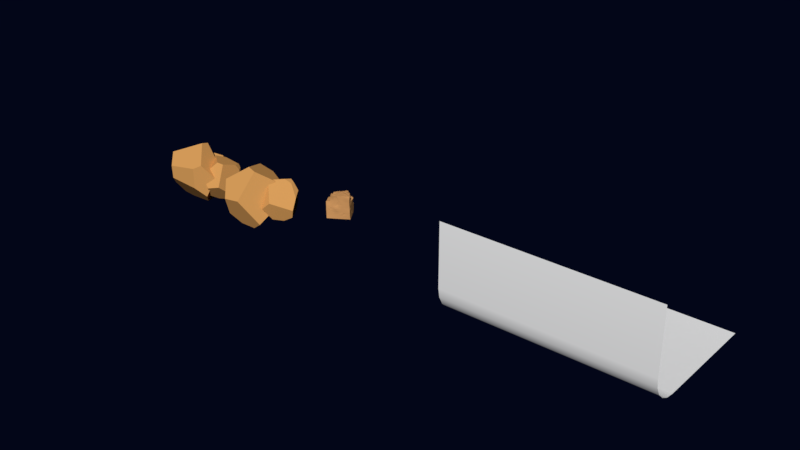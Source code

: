 # Source: Rochas.blend  (saved by Blender 2.78.0; exported with 4.5.12 LTS)
import bpy
from mathutils import Matrix  # noqa: F401  (used for matrix-valued properties, if any)

bpy.ops.wm.read_factory_settings(use_empty=True)
scene = bpy.context.scene
scene.name = 'Scene'

# ---- collections
col_collection_1 = bpy.data.collections.new('Collection 1'); scene.collection.children.link(col_collection_1)

# ---- materials (node trees are filled in below, after node groups)
mat_material_003 = bpy.data.materials.new('Material.003')
mat_material_003.alpha_threshold = 0.0
mat_material_003.diffuse_color = (0.6867, 0.3419, 0.1248, 1.0)
mat_material_003.roughness = 0.5
mat_material_004 = bpy.data.materials.new('Material.004')
mat_material_004.alpha_threshold = 0.0
mat_material_004.diffuse_color = (0.7379, 0.3613, 0.1095, 1.0)
mat_material_004.roughness = 0.5
mat_material_001 = bpy.data.materials.new('Material.001')
mat_material_001.alpha_threshold = 0.0
mat_material_001.roughness = 0.5

# ---- material node trees
mat_material_003.use_nodes = True; mat_material_003.node_tree.nodes.clear()
_N = mat_material_003.node_tree.nodes; _L = mat_material_003.node_tree.links
n0 = _N.new('ShaderNodeOutputMaterial'); n0.name = 'Material Output'; n0.location = (300, 300)
n1 = _N.new('ShaderNodeBsdfDiffuse'); n1.name = 'Diffuse BSDF'; n1.location = (10, 300)
n1.inputs[0].default_value = (0.686, 0.3404, 0.1261, 1.0)
_L.new(n1.outputs[0], n0.inputs[0])
n0.is_active_output = True
mat_material_004.use_nodes = True; mat_material_004.node_tree.nodes.clear()
_N = mat_material_004.node_tree.nodes; _L = mat_material_004.node_tree.links
n0 = _N.new('ShaderNodeOutputMaterial'); n0.name = 'Material Output'; n0.location = (300, 300)
n1 = _N.new('ShaderNodeBsdfDiffuse'); n1.name = 'Diffuse BSDF'; n1.location = (10, 300)
n1.inputs[0].default_value = (0.7357, 0.3635, 0.1106, 1.0)
_L.new(n1.outputs[0], n0.inputs[0])
n0.is_active_output = True
mat_material_001.use_nodes = True; mat_material_001.node_tree.nodes.clear()
_N = mat_material_001.node_tree.nodes; _L = mat_material_001.node_tree.links
n0 = _N.new('ShaderNodeOutputMaterial'); n0.name = 'Material Output'; n0.location = (300, 300)
n1 = _N.new('ShaderNodeBsdfDiffuse'); n1.name = 'Diffuse BSDF'; n1.location = (10, 300)
n1.inputs[0].default_value = (1.0, 1.0, 1.0, 1.0)
_L.new(n1.outputs[0], n0.inputs[0])
n0.is_active_output = True

# ---- world
world_world = bpy.data.worlds.new('World'); scene.world = world_world
world_world.use_nodes = True; world_world.node_tree.nodes.clear()
_N = world_world.node_tree.nodes; _L = world_world.node_tree.links
n0 = _N.new('ShaderNodeOutputWorld'); n0.name = 'World Output'; n0.location = (300, 300)
n1 = _N.new('ShaderNodeBackground'); n1.name = 'Background'; n1.location = (10, 300)
n1.inputs[0].default_value = (0.01752, 0.03478, 0.1845, 1.0)
n1.inputs[1].default_value = 0.05
_L.new(n1.outputs[0], n0.inputs[0])
n0.is_active_output = True
world_world.color = (0.05088, 0.05088, 0.05088)
world_world.use_sun_shadow = False
world_world.sun_shadow_jitter_overblur = 0.0
world_world.cycles.sampling_method = 'MANUAL'

# ---- meshes
me_plane_003 = bpy.data.meshes.new('Plane.003')
me_plane_003.from_pydata([(-1.008, -0.9909, 2.384e-07), (-0.1654, -0.5767, 1.277), (-0.9922, 1.009, 2.384e-07), (-1.0, 0.009104, 2.384e-07), (-0.008087, -1.002, 5.641e-05), (0.007763, 0.9909, 2.384e-07), (-1.004, -0.4909, 2.384e-07), (-0.5537, -0.7617, 1.268), (-0.5755, -0.8839, 1.26), (-0.4922, 0.9987, -0.0006647), (-0.9961, 0.5091, 2.384e-07), (-0.5109, -0.9965, 2.384e-07), (0.4952, -0.5079, -0.0006541), (-1.006, -0.7409, 2.384e-07), (-0.235, -0.05874, 1.273), (-0.123, -0.07595, 1.27), (-0.7422, 1.006, 2.384e-07), (-0.9981, 0.2591, 2.384e-07), (-0.2623, -0.9987, 0.001147), (-0.07175, -0.8421, 1.307), (-0.07179, -0.9532, 1.28), (-1.002, -0.2409, 2.384e-07), (0.2418, -1.005, 2.384e-07), (0.02819, 0.1716, 1.284), (-0.2422, 0.9937, 2.384e-07), (-0.9942, 0.7591, 2.384e-07), (-0.758, -0.9937, -0.0001885), (0.01179, 0.03642, 1.255), (-0.8244, -0.956, 1.273), (0.4917, -0.258, -0.0101), (-0.886, 0.8113, 1.273), (-0.8906, 0.9289, 1.262), (0.4996, 0.742, 2.384e-07), (-1.003, -0.1743, 1.273), (0.7504, 0.2392, -8.352e-05), (0.2558, 0.7448, 2.384e-07), (-0.9835, -0.05074, 1.273), (0.2485, -0.7551, 2.384e-07), (-1.007, -0.8659, 2.384e-07), (-0.0182, -0.3486, 1.266), (-0.02632, -0.4715, 1.273), (-0.8672, 1.008, 2.384e-07), (-0.9991, 0.1341, 2.384e-07), (-0.1392, -0.9968, 0.007149), (0.04294, 0.7153, 1.207), (0.1328, 0.9951, 2.384e-07), (-1.003, -0.3659, 2.384e-07), (0.0412, 0.5739, 1.205), (-0.3409, -1.065, 1.226), (-0.3672, 0.9935, -0.0004237), (-0.9952, 0.6341, 2.384e-07), (-0.6361, -0.9951, 2.384e-07), (-0.477, -1.037, 1.257), (-0.9411, 0.3199, 1.273), (0.6204, -0.009388, -0.002003), (0.4872, -0.133, -0.0182), (-0.9249, 0.4434, 1.273), (-0.6554, 1.011, 1.237), (-0.5389, 1.002, 1.284), (0.6187, 0.4906, 2.384e-07), (-1.005, -0.6159, 2.384e-07), (-1.037, -0.6686, 1.273), (-1.029, -0.545, 1.273), (-0.6172, 1.005, 2.384e-07), (-0.9971, 0.3841, 2.384e-07), (-0.3886, -0.998, 2.384e-07), (-0.3049, 0.4585, 1.264), (-1.001, -0.1159, 2.384e-07), (0.1169, -1.004, 2.384e-07), (-0.4285, 0.4753, 1.287), (-0.1172, 0.9973, 2.384e-07), (-0.9932, 0.8841, 2.384e-07), (-0.883, -0.9923, -0.0001181), (-0.4426, 0.351, 1.273), (-0.4167, 0.8622, 1.275), (0.4899, -0.3829, -0.0102), (0.378, -0.5065, -1.263e-05), (-0.07351, 0.8477, 1.256), (-0.1324, -0.2001, 1.267), (-0.178, -0.7012, 1.284), (0.5083, 0.617, 2.384e-07), (-0.528, 0.8746, 1.272), (0.7481, 0.3642, 2.384e-07), (0.7487, 0.1142, -0.004696), (-0.07331, 0.2957, 1.282), (0.1518, 0.3179, 1.282), (0.1314, 0.04269, 1.248), (-0.3165, 0.3323, 1.271), (-0.3434, 0.08467, 1.273), (0.09326, -0.6065, 1.262), (-0.09984, 0.048, 1.271), (0.1308, 0.7463, 2.384e-07), (0.3758, 0.7434, 2.384e-07), (-0.7678, 0.9081, 1.271), (-0.7716, 0.666, 1.269), (-0.5389, 0.6202, 1.28), (-0.4613, -0.9102, 1.254), (-0.2086, -0.9516, 1.27), (-0.6968, -0.8565, 1.27), (0.08965, -0.7383, 1.26), (0.05518, -0.9555, 1.279), (0.1285, -0.2306, 1.261), (0.1033, -0.4735, 1.271), (-0.1517, -0.4529, 1.277), (-0.299, 0.8507, 1.26), (-0.2948, 0.5861, 1.263), (-0.04145, -0.6003, 1.302), (-0.05784, -0.7273, 1.334), (-0.06427, 0.5603, 1.234), (0.2445, -0.8801, 2.384e-07), (-0.05334, 0.7089, 1.217), (0.3657, -0.7565, 2.384e-07), (-0.2918, 0.7168, 1.263), (-0.1725, 0.7116, 1.238), (-0.1774, 0.5691, 1.264), (-0.2002, 0.9816, 1.258), (0.04305, 0.4341, 1.276), (0.04751, 0.2995, 1.303), (-0.5954, -1.005, 1.263), (-0.7217, -0.9695, 1.27), (-0.1874, 0.8462, 1.273), (-0.1463, -0.3257, 1.272), (-0.2623, -0.3067, 1.273), (-0.2711, -0.4305, 1.274), (-0.2478, -0.1827, 1.273), (0.1154, -0.3581, 1.277), (0.2401, -0.3376, 1.26), (-0.9095, 0.5669, 1.273), (-0.8937, 0.6905, 1.273), (-0.4316, 0.9938, 1.278), (-0.3127, 0.9852, 1.274), (-1.023, -0.4214, 1.273), (0.6183, 0.6156, 2.384e-07), (-1.014, -0.2978, 1.273), (0.2296, -0.4592, 1.253), (0.06702, -0.8513, 1.279), (0.2187, -0.5856, 1.257), (0.2126, -0.7141, 1.242), (0.1174, -0.09112, 1.226), (0.6217, -0.1344, -0.005332), (-0.01416, -0.09146, 1.259), (-0.01524, -0.2184, 1.277), (-0.07625, -1.065, 1.28), (-0.2143, -1.07, 1.251), (-0.8002, -0.8382, 1.273), (-0.1983, -0.8232, 1.273), (-0.4448, -0.7831, 1.259), (-0.3134, -0.8064, 1.268), (-0.3368, -0.9402, 1.268), (-0.2862, -0.6795, 1.27), (-0.5294, 0.7471, 1.268), (-0.7644, 0.7881, 1.267), (-0.6445, 0.7656, 1.267), (-0.6488, 0.6409, 1.266), (-0.6432, 0.8896, 1.267), (-0.0897, 0.173, 1.275), (-0.3297, 0.2084, 1.274), (0.1318, 0.8713, 2.384e-07), (-0.208, 0.1904, 1.274), (-0.2196, 0.06417, 1.274), (-0.1931, 0.3099, 1.281), (-0.9723, 0.07281, 1.273), (0.6252, 0.1156, -0.008884), (0.6356, 0.3656, 2.384e-07), (-0.9577, 0.1963, 1.273), (0.1445, 0.1826, 1.275), (-0.9057, 1.045, 1.262), (-0.183, 0.4314, 1.266), (-0.0653, 0.4174, 1.275), (-0.6536, 0.5171, 1.273), (-0.5453, 0.4944, 1.274), (-0.7805, 1.027, 1.253), (0.3811, -0.6315, 2.384e-07), (-0.411, 0.7307, 1.274), (-0.4158, 0.6014, 1.316), (-1.046, -0.7921, 1.273), (-1.035, -0.8296, 0.7569), (-1.041, -0.9546, 0.7569), (-0.8204, 1.024, 0.749), (-0.9441, 1.04, 0.7553), (-1.03, 0.1687, 0.7569), (-1.027, 0.04395, 0.7569), (-0.1831, -1.013, 0.766), (-0.05916, -1.027, 0.7514), (0.1611, 0.9729, 0.7311), (0.04352, 0.9745, 0.748), (0.04052, 0.8472, 0.7548), (0.1227, -0.0339, 0.7569), (-1.016, -0.3304, 0.7569), (-1.022, -0.4552, 0.7569), (-0.3225, 0.9968, 0.7511), (-0.4483, 0.9964, 0.7381), (-0.947, 0.6677, 0.7569), (-0.9671, 0.543, 0.7569), (-0.6734, -0.9712, 0.7566), (-0.5488, -0.9905, 0.7525), (0.002667, 0.3482, 0.7666), (0.01345, 0.4724, 0.7633), (0.625, -0.02315, 0.7352), (0.5001, -0.03329, 0.737), (0.4957, -0.1667, 0.7406), (0.5006, 0.3495, 0.7433), (0.4978, 0.4763, 0.7557), (0.1325, 0.4666, 0.7544), (0.6243, 0.4862, 0.7527), (-1.027, -0.58, 0.7569), (-1.031, -0.7048, 0.7569), (-0.5731, 0.9828, 0.7225), (-0.6979, 1.004, 0.7484), (-0.9905, 0.4182, 0.7569), (-1.016, 0.2935, 0.7569), (-0.4293, -0.9953, 0.7595), (-0.3174, -0.994, 0.7797), (0.02616, 0.5963, 0.7583), (0.03644, 0.7205, 0.7569), (0.3751, -0.03724, 0.7329), (0.2501, -0.03866, 0.7456), (-1.019, -0.08082, 0.7569), (-1.013, -0.2056, 0.7569), (0.06805, -1.034, 0.7322), (0.2058, -1.038, 0.7162), (-0.07688, 0.9803, 0.7569), (-0.192, 0.9878, 0.7559), (-0.949, 0.9158, 0.7564), (-0.9545, 0.7924, 0.7569), (-0.918, -0.9531, 0.7569), (-0.7961, -0.9388, 0.7555), (-0.04912, -0.9017, 0.7471), (0.486, -0.4193, 0.7358), (0.491, -0.2944, 0.7295), (0.3608, -0.55, 0.7533), (0.2163, -0.5442, 0.7581), (0.5029, 0.6048, 0.7401), (0.5079, 0.7362, 0.7094), (0.5027, 0.09962, 0.7711), (0.504, 0.2253, 0.743), (0.3826, 0.4664, 0.7487), (0.2645, 0.4631, 0.7544), (0.7508, 0.1141, 0.7516), (0.7518, 0.2392, 0.7482), (0.6269, 0.2366, 0.7423), (0.2528, 0.337, 0.7538), (0.2502, 0.08691, 0.7588), (0.2514, 0.2123, 0.7405), (0.1221, 0.2158, 0.7589), (0.3789, 0.2163, 0.7223), (0.2591, 0.593, 0.7516), (0.2681, 0.7174, 0.7468), (0.1537, 0.7147, 0.7553), (0.3745, 0.7266, 0.7443), (0.2125, -0.6701, 0.724), (0.2088, -0.9161, 0.7134), (0.2038, -0.7924, 0.6933), (0.09231, -0.7851, 0.7285), (0.3352, -0.7965, 0.7317), (0.241, -0.1648, 0.7406), (0.2267, -0.4193, 0.7526), (0.2315, -0.2932, 0.739), (0.1017, -0.2838, 0.7658), (0.3635, -0.2987, 0.7239), (-0.1907, 0.863, 0.7568), (-0.08918, 0.7299, 0.7569), (0.4835, -0.5442, 0.7423), (0.7518, 0.3642, 0.7233), (0.6291, 0.6135, 0.7459), (0.6224, -0.1539, 0.7501), (0.3636, -0.4248, 0.7401), (0.1107, -0.1587, 0.7547), (0.08056, -0.9107, 0.727), (0.09382, -0.6601, 0.7457), (0.3651, 0.5968, 0.7536), (0.1504, 0.5908, 0.7514), (0.1578, 0.8418, 0.7462), (0.376, 0.09041, 0.7377), (0.1196, 0.09093, 0.7537), (0.1295, 0.3405, 0.7603), (0.6264, 0.109, 0.741), (0.6256, 0.3602, 0.755), (0.3769, 0.3409, 0.7202), (0.3474, -0.6747, 0.7538), (0.37, -0.1709, 0.7268), (-0.07746, 0.8543, 0.7569), (-0.2917, -0.8045, 1.727), (-0.2825, -0.68, 1.749), (-0.7053, 0.4929, 1.764), (-0.6956, 0.6175, 1.781), (-0.4677, 0.2191, 1.79), (-0.5971, 0.2316, 1.778), (-0.7273, 0.2418, 1.767), (-0.8485, 0.2551, 1.779), (-0.7456, -0.008385, 1.804), (-0.7389, 0.1164, 1.791), (-0.7169, 0.3679, 1.755), (-0.2386, -0.05734, 1.756), (-0.2275, 0.06719, 1.779), (-0.4434, 0.4668, 1.79), (-0.5744, 0.4799, 1.787), (-0.4992, -0.02878, 1.806), (-0.4794, 0.09477, 1.79), (-0.5205, -0.5266, 1.766), (-0.6443, -0.5164, 1.79), (-0.5205, -0.4005, 1.797), (-1.057, -0.975, 1.753), (-0.9286, -0.9881, 1.765), (-0.9888, 0.02089, 1.786), (-1.005, -0.1036, 1.784), (-0.628, -0.01711, 1.811), (-0.9718, 0.519, 1.763), (-0.9747, 0.3945, 1.74), (-1.029, -0.4772, 1.787), (-1.043, -0.6017, 1.773), (-0.8457, 0.5046, 1.772), (-0.4442, 0.3423, 1.784), (-0.2633, -0.5534, 1.787), (-0.3942, -0.5389, 1.787), (-0.7654, -0.5076, 1.816), (-0.8998, -0.4927, 1.791), (-0.5408, -0.7784, 1.785), (-0.5299, -0.6533, 1.784), (-0.5212, -0.2757, 1.815), (-0.5229, -0.1509, 1.804), (-0.3563, -0.04224, 1.784), (-1.012, -0.2282, 1.776), (-1.013, -0.3527, 1.785), (-0.8705, 0.005855, 1.786), (-0.975, 0.2699, 1.75), (-0.9944, 0.1454, 1.78), (-1.052, -0.7263, 1.757), (-1.055, -0.8508, 1.757), (-0.3881, -0.291, 1.793), (-0.6296, -0.1417, 1.791), (-0.7606, -0.1332, 1.785), (-0.6381, -0.2664, 1.788), (-0.6521, -0.641, 1.771), (-0.7771, -0.6308, 1.786), (-0.6638, -0.7655, 1.776), (-0.1583, -0.693, 1.772), (-0.1487, -0.5685, 1.792), (-0.5828, 0.3558, 1.788), (-0.2509, -0.4309, 1.799), (-0.2513, -0.3064, 1.799), (-0.2511, -0.1819, 1.781), (-0.7538, -0.258, 1.792), (-0.8864, -0.2434, 1.783), (-0.7605, -0.3828, 1.805), (-0.3294, 0.3293, 1.768), (-0.339, 0.2048, 1.784), (-0.3432, 0.08023, 1.792), (-0.7807, -0.7531, 1.77), (-0.9165, -0.7419, 1.783), (-0.781, -0.8769, 1.748), (-0.4164, -0.7915, 1.75), (-0.8483, 0.3797, 1.768), (-0.8627, 0.1305, 1.779), (-0.6187, 0.1075, 1.799), (-0.8294, 0.6305, 1.774), (-0.9585, 0.6435, 1.783), (-0.4051, -0.6656, 1.765), (-0.9116, -0.6173, 1.768), (-0.5497, -0.9029, 1.776), (-0.7997, -1.001, 1.754), (-0.9161, -0.8653, 1.766), (-0.6722, -0.8899, 1.76), (-0.8818, -0.1188, 1.784), (-0.8869, -0.368, 1.787), (-0.641, -0.3914, 1.794), (-0.3823, -0.1663, 1.802), (-0.3919, -0.4156, 1.801), (-0.1369, -0.444, 1.792), (-0.9425, -0.9541, 1.276), (-1.061, -0.9313, 1.276), (-0.3032, -0.9992, 0.6386), (-0.2975, -0.9985, 0.5046), (-0.3047, -0.986, 0.3784), (-0.2922, -0.9964, 0.2523), (-0.2826, -0.9943, 0.1328), (-1.007, 0.2961, 0.6307), (-0.9949, 0.2986, 0.5046), (-0.9892, 0.2974, 0.3784), (-0.9912, 0.2898, 0.2523), (-0.9947, 0.2748, 0.1261), (0.248, -0.7638, 0.1261), (0.2094, -0.7719, 0.2477), (0.2257, -0.7761, 0.3775), (0.2243, -0.7809, 0.4897), (0.2181, -0.7866, 0.598), (-0.701, 1.02, 0.6139), (-0.7039, 1.009, 0.5044), (-0.7082, 0.9852, 0.3736), (-0.7153, 1.003, 0.2502), (-0.7285, 1.01, 0.1261), (-1.032, -0.7023, 0.6307), (-1.03, -0.6999, 0.5028), (-1.024, -0.7013, 0.3737), (-1.021, -0.7093, 0.2517), (-1.015, -0.7248, 0.1259), (0.4963, -0.2926, 0.6099), (0.4942, -0.2913, 0.4923), (0.4858, -0.2906, 0.3641), (0.4939, -0.2848, 0.242), (0.4785, -0.2717, 0.1108), (0.7514, 0.3453, 0.625), (0.7535, 0.3271, 0.4964), (0.7404, 0.319, 0.3781), (0.7473, 0.3271, 0.2523), (0.7583, 0.3453, 0.1261), (0.02121, 0.9688, 0.1261), (0.03407, 0.9821, 0.2523), (0.04015, 0.9869, 0.3784), (0.0421, 0.9837, 0.5046), (0.04287, 0.9792, 0.6299), (0.1579, 0.8466, 0.6282), (0.1584, 0.8512, 0.5046), (0.1743, 0.8546, 0.3784), (0.1616, 0.858, 0.2523), (0.1468, 0.8631, 0.1261), (0.1461, 0.9824, 0.1261), (0.1586, 0.9828, 0.2523), (0.1644, 0.9798, 0.3784), (0.164, 0.9785, 0.5046), (0.1625, 0.9759, 0.6235), (-0.5472, -0.9864, 0.6304), (-0.5484, -0.981, 0.498), (-0.5422, -0.9687, 0.3708), (-0.5445, -0.9833, 0.2445), (-0.5345, -0.9903, 0.1251), (-0.4121, -0.9942, 0.1261), (-0.4365, -0.9807, 0.2523), (-0.4281, -0.9549, 0.3773), (-0.426, -0.9814, 0.5046), (-0.4238, -0.9946, 0.6314), (-0.1733, -1.012, 0.6313), (-0.1781, -1.003, 0.5109), (-0.1698, -1.003, 0.3792), (-0.1688, -0.9988, 0.2594), (-0.1666, -0.9874, 0.1521), (-0.02716, -1.002, 0.1334), (-0.03746, -1.008, 0.253), (-0.04827, -1.007, 0.3844), (-0.06446, -1.001, 0.5265), (-0.05514, -1.017, 0.6329), (0.623, 0.5991, 0.1261), (0.6267, 0.5832, 0.2523), (0.6398, 0.576, 0.3774), (0.6397, 0.5832, 0.4919), (0.6386, 0.5991, 0.6064), (-0.9212, -0.9603, 0.6229), (-0.9198, -0.9579, 0.4959), (-0.9165, -0.9586, 0.3613), (-0.9098, -0.9653, 0.2391), (-0.8968, -0.9786, 0.1172), (-0.9746, 0.5457, 0.6307), (-0.9743, 0.5482, 0.5046), (-0.9786, 0.5471, 0.3784), (-0.9825, 0.5396, 0.2523), (-0.9893, 0.5248, 0.1261), (-0.992, 0.3998, 0.1261), (-0.9868, 0.4147, 0.2523), (-0.984, 0.4223, 0.3784), (-0.9811, 0.4234, 0.5046), (-0.9894, 0.4209, 0.6307), (0.6325, 0.3483, 0.6262), (0.6312, 0.3334, 0.503), (0.6313, 0.3263, 0.3784), (0.6178, 0.3334, 0.2523), (0.6439, 0.3492, 0.1261), (0.6402, 0.4741, 0.1261), (0.6234, 0.4583, 0.2523), (0.6342, 0.4512, 0.378), (0.6422, 0.4583, 0.496), (0.6335, 0.4736, 0.6273), (-1.021, 0.1714, 0.6307), (-1.003, 0.1738, 0.5046), (-0.9944, 0.1726, 0.3784), (-0.9955, 0.165, 0.2523), (-0.9974, 0.1499, 0.1261), (-1.0, 0.02493, 0.1261), (-0.9999, 0.04006, 0.2523), (-0.9997, 0.04773, 0.3784), (-1.007, 0.04899, 0.5046), (-1.022, 0.04657, 0.6307), (-0.7968, -0.9612, 0.6227), (-0.7952, -0.966, 0.497), (-0.7919, -0.966, 0.344), (-0.7853, -0.9716, 0.2403), (-0.7719, -0.9825, 0.1174), (-0.6509, -0.9864, 0.1176), (-0.6612, -0.9778, 0.2451), (-0.6742, -0.9736, 0.3629), (-0.672, -0.9742, 0.4939), (-0.672, -0.9773, 0.623), (-0.9532, 0.9155, 0.6307), (-0.9567, 0.9088, 0.5046), (-0.9631, 0.9036, 0.3784), (-0.9695, 0.9016, 0.2523), (-0.9812, 0.8965, 0.1261), (-0.4514, 1.008, 0.6248), (-0.4543, 1.007, 0.4841), (-0.4585, 0.9971, 0.344), (-0.4655, 0.9926, 0.2297), (-0.4786, 0.9939, 0.122), (-0.6036, 1.008, 0.121), (-0.5904, 1.011, 0.2475), (-0.5834, 1.008, 0.3635), (-0.5791, 1.017, 0.4965), (-0.5762, 1.009, 0.6077), (-0.8247, 1.027, 0.622), (-0.8287, 1.017, 0.5032), (-0.8331, 1.003, 0.3779), (-0.8402, 1.011, 0.2523), (-0.8535, 1.012, 0.1261), (-0.9784, 1.02, 0.1261), (-0.9651, 1.023, 0.2523), (-0.9579, 1.025, 0.3784), (-0.9536, 1.031, 0.5046), (-0.9494, 1.039, 0.6307), (0.2447, -0.8887, 0.1252), (0.2149, -0.8968, 0.2414), (0.2168, -0.9009, 0.3667), (0.2173, -0.9052, 0.4653), (0.2109, -0.9105, 0.61), (-0.9534, 0.794, 0.6307), (-0.9639, 0.7911, 0.5046), (-0.9683, 0.7873, 0.3784), (-0.9738, 0.7836, 0.2523), (-0.9839, 0.7742, 0.1261), (-0.9866, 0.6497, 0.1261), (-0.9782, 0.6641, 0.2523), (-0.9732, 0.6702, 0.3784), (-0.967, 0.6722, 0.5046), (-0.9629, 0.6705, 0.6307), (-0.07913, 0.9855, 0.6307), (-0.08109, 0.99, 0.5046), (-0.08435, 0.9887, 0.3781), (-0.09088, 0.9855, 0.2519), (-0.1037, 0.9832, 0.1261), (0.748, 0.09536, 0.628), (0.7516, 0.07734, 0.5033), (0.7449, 0.0693, 0.3758), (0.7517, 0.07734, 0.2516), (0.7448, 0.09536, 0.1152), (0.7514, 0.2203, 0.1227), (0.7428, 0.2022, 0.2496), (0.7556, 0.1942, 0.3784), (0.7448, 0.2022, 0.4954), (0.7465, 0.2203, 0.6293), (-0.2018, 0.9931, 0.6306), (-0.2047, 0.9926, 0.4998), (-0.2088, 0.9851, 0.3732), (-0.2158, 0.9799, 0.2487), (-0.2287, 0.9842, 0.1215), (-0.3537, 0.9843, 0.1181), (-0.3407, 0.9795, 0.2518), (-0.3337, 0.9868, 0.3727), (-0.3295, 0.9963, 0.4886), (-0.3266, 1.001, 0.6212), (0.628, -0.03088, 0.6251), (0.6229, -0.04136, 0.5081), (0.6196, -0.04824, 0.3757), (0.6239, -0.04129, 0.2321), (0.6187, -0.0257, 0.1204), (0.6294, 0.09925, 0.1192), (0.6331, 0.0836, 0.2392), (0.6268, 0.07661, 0.3716), (0.632, 0.0836, 0.5041), (0.6308, 0.09789, 0.6277), (-1.02, -0.4526, 0.6307), (-1.02, -0.4503, 0.5046), (-1.001, -0.4516, 0.3784), (-1.013, -0.4595, 0.2523), (-1.008, -0.4749, 0.1261), (-1.011, -0.5999, 0.1261), (-1.02, -0.5844, 0.2523), (-1.018, -0.5765, 0.3784), (-1.025, -0.5751, 0.5046), (-1.028, -0.5775, 0.6307), (0.07223, -1.027, 0.6056), (0.07474, -1.018, 0.5032), (0.08242, -1.018, 0.3674), (0.08935, -1.015, 0.2465), (0.1029, -1.01, 0.1261), (0.2277, -1.014, 0.1258), (0.2142, -1.022, 0.2437), (0.2076, -1.025, 0.3721), (0.2062, -1.029, 0.4968), (0.2058, -1.034, 0.6039), (-1.04, -0.8271, 0.6301), (-1.039, -0.8247, 0.5035), (-1.032, -0.8262, 0.3779), (-1.028, -0.8342, 0.2482), (-1.019, -0.8498, 0.1232), (-1.022, -0.9747, 0.1224), (-1.035, -0.9591, 0.2493), (-1.041, -0.9511, 0.3663), (-1.045, -0.9497, 0.5008), (-1.045, -0.9521, 0.6289), (-1.016, -0.07822, 0.6307), (-1.007, -0.07583, 0.5046), (-1.004, -0.07711, 0.3784), (-1.001, -0.08483, 0.2523), (-1.003, -0.1, 0.1261), (0.3881, 0.7318, 0.1261), (0.3939, 0.7206, 0.2523), (0.403, 0.7155, 0.3719), (0.4037, 0.7196, 0.4876), (0.3941, 0.7239, 0.6248), (-1.009, -0.203, 0.6307), (-1.004, -0.2006, 0.5046), (-1.009, -0.202, 0.3784), (-1.003, -0.2097, 0.2523), (-1.004, -0.225, 0.1261), (-1.004, -0.3499, 0.1261), (-1.002, -0.3346, 0.2523), (-1.012, -0.3268, 0.3784), (-1.011, -0.3255, 0.5046), (-1.014, -0.3278, 0.6307), (0.4892, -0.5423, 0.6194), (0.4765, -0.541, 0.4952), (0.485, -0.5403, 0.344), (0.4695, -0.5346, 0.2457), (0.4807, -0.5216, 0.1158), (0.4817, -0.3967, 0.1259), (0.481, -0.4097, 0.2325), (0.4813, -0.4155, 0.3753), (0.4808, -0.4162, 0.4979), (0.4871, -0.4174, 0.6136), (0.2666, 0.7199, 0.6306), (0.2756, 0.7218, 0.495), (0.2887, 0.7228, 0.3773), (0.2778, 0.7268, 0.2523), (0.2658, 0.7357, 0.1261), (0.147, 0.7396, 0.1261), (0.1591, 0.7331, 0.2523), (0.179, 0.7296, 0.3784), (0.1469, 0.7254, 0.5046), (0.1536, 0.7202, 0.6299), (0.5144, 0.5984, 0.6181), (0.524, 0.5894, 0.4994), (0.524, 0.5833, 0.3719), (0.4997, 0.5894, 0.2523), (0.534, 0.603, 0.1261), (0.5285, 0.7279, 0.1261), (0.5191, 0.7143, 0.2516), (0.5278, 0.7082, 0.3729), (0.527, 0.7143, 0.5043), (0.5183, 0.7267, 0.5913), (0.3403, -0.7917, 0.6252), (0.3443, -0.7871, 0.4954), (0.3417, -0.7832, 0.3666), (0.3377, -0.7781, 0.251), (0.3597, -0.7677, 0.1225), (0.3594, -0.669, 0.6321), (0.3428, -0.6635, 0.4934), (0.3603, -0.6586, 0.3602), (0.3441, -0.6532, 0.2497), (0.3495, -0.6427, 0.1196), (0.3287, -0.5177, 0.1218), (0.3558, -0.5283, 0.2338), (0.3744, -0.5337, 0.3693), (0.3424, -0.5386, 0.4922), (0.376, -0.5442, 0.6226), (0.5029, -0.1657, 0.6207), (0.5001, -0.1654, 0.5064), (0.4971, -0.1658, 0.3735), (0.5005, -0.1599, 0.2357), (0.4781, -0.1468, 0.1052), (0.6023, -0.1507, 0.09174), (0.6021, -0.1662, 0.2449), (0.6058, -0.1731, 0.3757), (0.6138, -0.167, 0.5025), (0.6198, -0.1594, 0.6318), (-1.039, -0.9547, 0.8608), (-1.045, -0.9453, 0.9646), (-1.051, -0.9371, 1.069), (-1.057, -0.9322, 1.172), (-0.94, -0.9527, 1.172), (-0.9312, -0.9545, 1.069), (-0.9237, -0.9591, 0.9646), (-0.9174, -0.9624, 0.8608), (0.1119, -0.6671, 0.8659), (0.07741, -0.6835, 0.9743), (0.07124, -0.7127, 1.08), (0.08756, -0.7354, 1.181), (0.2257, -0.3008, 0.8444), (0.228, -0.3086, 0.9729), (0.2235, -0.3187, 1.07), (0.2334, -0.3305, 1.171), (-0.04936, -0.9066, 0.8697), (-0.0581, -0.9176, 0.9796), (-0.06606, -0.9307, 1.082), (-0.06317, -0.9432, 1.186), (0.2206, -0.4256, 0.8626), (0.2179, -0.434, 0.9701), (0.2181, -0.4449, 1.059), (0.226, -0.4541, 1.155), (0.05637, -0.9499, 1.185), (0.05671, -0.9376, 1.071), (0.06391, -0.9247, 0.9687), (0.05869, -0.9154, 0.8585), (0.0658, -0.7912, 0.8553), (0.06553, -0.8052, 0.9724), (0.06454, -0.829, 1.069), (0.07262, -0.8474, 1.173), (-0.9028, 0.9267, 1.166), (-0.9183, 0.9216, 1.065), (-0.9327, 0.9163, 0.9633), (-0.9418, 0.9124, 0.8601), (-0.8207, -0.9434, 1.17), (-0.8244, -0.9561, 1.066), (-0.8066, -0.9666, 0.9623), (-0.7986, -0.9572, 0.8601), (0.2056, -0.7136, 1.163), (0.1953, -0.7006, 1.078), (0.1868, -0.6844, 0.9764), (0.2126, -0.6754, 0.8644), (0.2132, -0.5504, 0.8665), (0.2066, -0.5592, 0.9656), (0.2034, -0.5712, 1.061), (0.2122, -0.5826, 1.166), (0.1212, -0.344, 1.175), (0.1018, -0.3227, 1.07), (0.1237, -0.3063, 0.9666), (0.1072, -0.2922, 0.8534), (-0.9, 0.8102, 1.169), (-0.9171, 0.8051, 1.065), (-0.9367, 0.7989, 0.9633), (-0.9431, 0.7921, 0.8601), (0.003823, 0.3419, 0.8737), (0.03979, 0.334, 0.9741), (0.02643, 0.3235, 1.085), (0.0504, 0.3091, 1.184), (0.1217, -0.2156, 1.158), (0.1119, -0.1921, 1.069), (0.1159, -0.1777, 0.9362), (0.1063, -0.1667, 0.8618), (-0.7274, -0.9479, 1.166), (-0.7091, -0.9647, 1.065), (-0.6891, -0.9805, 0.9608), (-0.6781, -0.9785, 0.8522), (-0.9859, -0.0527, 1.17), (-0.9949, -0.05829, 1.066), (-1.006, -0.06744, 0.9633), (-1.01, -0.07831, 0.8601), (0.12, 0.3324, 0.8628), (0.1381, 0.3286, 0.9688), (0.1353, 0.3243, 1.08), (0.1494, 0.32, 1.176), (-1.004, -0.1765, 1.17), (-1.002, -0.1824, 1.066), (-1.01, -0.1919, 0.9633), (-1.012, -0.203, 0.8601), (-0.9071, 0.6901, 1.169), (-0.9231, 0.6864, 1.066), (-0.9378, 0.6791, 0.9633), (-0.9521, 0.6698, 0.8601), (-0.3114, 0.9883, 1.18), (-0.3094, 0.9914, 1.075), (-0.3146, 0.9929, 0.9607), (-0.3146, 0.994, 0.8523), (-0.06729, 0.8503, 0.8601), (-0.05919, 0.8483, 0.9608), (-0.06405, 0.8487, 1.066), (-0.06345, 0.848, 1.166), (-1.015, -0.3004, 1.17), (-1.015, -0.3066, 1.066), (-1.018, -0.3164, 0.9633), (-1.017, -0.3277, 0.8601), (0.03689, 0.4426, 1.178), (0.0239, 0.4562, 1.079), (0.02841, 0.4625, 0.9745), (0.0146, 0.4666, 0.8699), (0.04267, 0.58, 1.143), (0.03678, 0.5857, 1.067), (0.03417, 0.5886, 0.9649), (0.03009, 0.5913, 0.8629), (0.1213, -0.07733, 1.16), (0.1133, -0.0574, 1.048), (0.1114, -0.04802, 0.9542), (0.1125, -0.04182, 0.8453), (-0.5917, -0.9948, 1.146), (-0.5912, -0.9963, 1.056), (-0.5762, -0.9941, 0.9508), (-0.5567, -0.9927, 0.8489), (-0.473, -1.026, 1.154), (-0.4604, -1.014, 1.023), (-0.4444, -1.007, 0.9476), (-0.4307, -1.002, 0.8496), (0.1274, 0.05452, 1.165), (0.1271, 0.06899, 1.067), (0.1176, 0.07708, 0.9514), (0.1136, 0.08293, 0.8594), (0.128, 0.2077, 0.8638), (0.1121, 0.2024, 0.9625), (0.1341, 0.1952, 1.072), (0.1325, 0.1882, 1.178), (-0.3363, -1.049, 1.137), (-0.3271, -1.028, 1.048), (-0.3156, -1.018, 0.9439), (-0.3119, -1.005, 0.8656), (-0.9213, 0.5663, 1.17), (-0.9344, 0.5624, 1.066), (-0.9474, 0.5548, 0.9633), (-0.9593, 0.5451, 0.8601), (-0.9346, 0.4425, 1.17), (-0.9445, 0.4382, 1.066), (-0.9615, 0.4304, 0.9633), (-0.9848, 0.4205, 0.8601), (-0.9473, 0.3187, 1.17), (-0.9581, 0.3141, 1.066), (-0.9763, 0.3059, 0.9633), (-1.004, 0.2958, 0.8601), (-0.4327, 0.9966, 1.203), (-0.4363, 0.9952, 1.085), (-0.4407, 0.994, 0.9651), (-0.4449, 0.9959, 0.8597), (-0.545, 0.9993, 1.174), (-0.5536, 0.9944, 1.071), (-0.5628, 0.9914, 0.9498), (-0.5696, 0.9878, 0.8452), (-0.6627, 1.005, 1.148), (-0.6733, 0.9985, 1.046), (-0.6851, 0.9956, 0.9592), (-0.6944, 0.999, 0.8513), (-1.023, -0.4242, 1.17), (-1.023, -0.4308, 1.066), (-1.023, -0.4409, 0.9633), (-1.022, -0.4525, 0.8601), (-1.029, -0.5481, 1.17), (-1.028, -0.555, 1.066), (-1.027, -0.5654, 0.9633), (-1.025, -0.5772, 0.8601), (-1.035, -0.6719, 1.17), (-1.033, -0.6792, 1.066), (-1.031, -0.6899, 0.9633), (-1.028, -0.7019, 0.8601), (-0.2112, -1.058, 1.16), (-0.2041, -1.041, 1.061), (-0.1928, -1.03, 0.9588), (-0.1832, -1.021, 0.8638), (-0.05768, -1.031, 0.863), (-0.06381, -1.039, 0.9716), (-0.07415, -1.049, 1.067), (-0.07191, -1.058, 1.178), (-0.9643, 0.1949, 1.17), (-0.97, 0.19, 1.066), (-0.9889, 0.1815, 0.9633), (-1.018, 0.1711, 0.8601), (-1.02, 0.04639, 0.8601), (-0.9984, 0.05702, 0.9633), (-0.969, 0.06586, 1.066), (-0.9668, 0.07112, 1.17), (0.05334, 0.7147, 1.137), (0.04815, 0.7145, 1.064), (0.05378, 0.7135, 0.9627), (0.04443, 0.7159, 0.8601), (-0.06811, 0.7256, 0.8601), (-0.05166, 0.7228, 0.9594), (-0.05906, 0.7183, 1.055), (-0.04327, 0.7133, 1.146), (-0.7881, 1.023, 1.164), (-0.7988, 1.017, 1.061), (-0.8103, 1.013, 0.9594), (-0.818, 1.015, 0.8598), (-0.9425, 1.036, 0.8593), (-0.9349, 1.037, 0.9633), (-0.9243, 1.04, 1.062), (-0.9137, 1.044, 1.159), (-1.043, -0.7958, 1.17), (-1.04, -0.8034, 1.066), (-1.036, -0.8144, 0.9633), (-1.033, -0.8267, 0.8601), (-0.1714, 0.8503, 1.152), (-0.1653, 0.8547, 1.066), (-0.1824, 0.858, 0.9611), (-0.1735, 0.8598, 0.8601), (-0.18, 0.9845, 0.86), (-0.1848, 0.9832, 0.9631), (-0.1795, 0.9836, 1.066), (-0.1896, 0.9827, 1.169), (-0.6773, -0.8853, 1.666), (-0.6902, -0.8806, 1.584), (-0.6967, -0.8749, 1.48), (-0.6946, -0.8681, 1.377), (-0.2127, 0.05499, 1.685), (-0.2118, 0.04661, 1.585), (-0.2048, 0.04512, 1.481), (-0.2158, 0.05157, 1.379), (-0.1356, -0.4592, 1.688), (-0.1464, -0.4695, 1.585), (-0.1414, -0.472, 1.483), (-0.1486, -0.4659, 1.379), (-0.7596, 0.66, 1.376), (-0.7647, 0.6412, 1.48), (-0.7763, 0.6221, 1.577), (-0.8034, 0.6292, 1.68), (-0.5595, -0.9029, 1.677), (-0.562, -0.9016, 1.584), (-0.5757, -0.898, 1.476), (-0.5755, -0.8917, 1.374), (-0.6712, 0.4978, 1.682), (-0.6393, 0.5016, 1.573), (-0.6429, 0.5058, 1.479), (-0.6323, 0.5111, 1.377), (-0.6303, 0.6347, 1.375), (-0.6368, 0.6283, 1.48), (-0.6377, 0.6209, 1.584), (-0.6636, 0.6189, 1.676), (-0.3101, 0.3209, 1.68), (-0.3059, 0.3151, 1.585), (-0.2954, 0.3147, 1.481), (-0.3045, 0.321, 1.375), (-0.4176, 0.3423, 1.377), (-0.4005, 0.337, 1.481), (-0.4178, 0.3361, 1.584), (-0.4157, 0.3385, 1.681), (-0.9332, 0.6571, 1.681), (-0.9088, 0.662, 1.577), (-0.8913, 0.6742, 1.48), (-0.887, 0.685, 1.375), (-0.5394, -0.7787, 1.681), (-0.5348, -0.7778, 1.577), (-0.5513, -0.7749, 1.478), (-0.541, -0.7692, 1.376), (-0.1639, -0.5896, 1.382), (-0.1638, -0.5956, 1.489), (-0.1611, -0.5932, 1.585), (-0.1543, -0.5833, 1.688), (-0.417, 0.4626, 1.688), (-0.4118, 0.4599, 1.584), (-0.3986, 0.4606, 1.479), (-0.4111, 0.4661, 1.38), (-0.5299, 0.4876, 1.377), (-0.5338, 0.4829, 1.48), (-0.533, 0.4809, 1.58), (-0.5513, 0.4802, 1.677), (-0.4283, -0.7964, 1.668), (-0.4306, -0.7988, 1.584), (-0.4417, -0.7977, 1.48), (-0.4373, -0.792, 1.371), (-0.3093, -0.8157, 1.375), (-0.3159, -0.8204, 1.475), (-0.3019, -0.8198, 1.578), (-0.2984, -0.814, 1.646), (-0.251, -0.1933, 1.688), (-0.2474, -0.2009, 1.585), (-0.2462, -0.202, 1.481), (-0.2467, -0.1953, 1.377), (-0.2303, -0.07156, 1.375), (-0.2263, -0.07842, 1.481), (-0.231, -0.07716, 1.585), (-0.2298, -0.06915, 1.677), (-0.2788, -0.6898, 1.66), (-0.274, -0.696, 1.582), (-0.2905, -0.6966, 1.48), (-0.2766, -0.6906, 1.378), (-0.1732, -0.7137, 1.385), (-0.1791, -0.7194, 1.484), (-0.1687, -0.717, 1.588), (-0.1674, -0.7074, 1.674), (-1.033, -0.5492, 1.377), (-1.041, -0.5579, 1.476), (-1.048, -0.5701, 1.582), (-1.051, -0.5842, 1.686), (-1.062, -0.7083, 1.669), (-1.061, -0.6938, 1.579), (-1.053, -0.6813, 1.478), (-1.043, -0.6726, 1.377), (-1.053, -0.796, 1.377), (-1.063, -0.8048, 1.48), (-1.07, -0.8176, 1.583), (-1.068, -0.8325, 1.677), (-0.243, -0.4416, 1.69), (-0.2586, -0.4485, 1.587), (-0.2462, -0.4493, 1.481), (-0.2577, -0.4426, 1.38), (-0.2533, -0.319, 1.377), (-0.2442, -0.3256, 1.481), (-0.2545, -0.3247, 1.588), (-0.2423, -0.3174, 1.69), (-1.023, -0.4258, 1.377), (-1.027, -0.4344, 1.481), (-1.032, -0.4463, 1.584), (-1.034, -0.46, 1.681), (-0.3161, 0.0726, 1.686), (-0.3235, 0.06758, 1.585), (-0.308, 0.06748, 1.481), (-0.3229, 0.07375, 1.377), (-0.3168, 0.1974, 1.378), (-0.3059, 0.1911, 1.481), (-0.317, 0.1914, 1.585), (-0.3192, 0.1967, 1.687), (-0.998, -0.08764, 1.687), (-0.9934, -0.07499, 1.585), (-0.9889, -0.06389, 1.481), (-0.987, -0.05551, 1.377), (-1.004, -0.2118, 1.681), (-1.003, -0.1988, 1.585), (-1.001, -0.1874, 1.481), (-1.002, -0.1789, 1.377), (-1.014, -0.3023, 1.377), (-1.014, -0.3109, 1.481), (-1.015, -0.3225, 1.584), (-1.015, -0.3359, 1.684), (-0.9676, 0.0679, 1.377), (-0.9705, 0.0596, 1.481), (-0.9834, 0.04878, 1.581), (-0.9891, 0.0365, 1.686), (-0.9487, 0.533, 1.664), (-0.9265, 0.5431, 1.573), (-0.9092, 0.5534, 1.477), (-0.9036, 0.5615, 1.377), (-0.9202, 0.4381, 1.377), (-0.9248, 0.4301, 1.475), (-0.9396, 0.4201, 1.57), (-0.9576, 0.4089, 1.662), (-0.8049, -0.9918, 1.667), (-0.8191, -0.9834, 1.582), (-0.8242, -0.9748, 1.481), (-0.8174, -0.9671, 1.377), (-0.7906, -0.8445, 1.377), (-0.8031, -0.8518, 1.48), (-0.8016, -0.8596, 1.577), (-0.7834, -0.8677, 1.674), (-0.9589, 0.2848, 1.663), (-0.946, 0.2963, 1.578), (-0.9389, 0.3066, 1.473), (-0.9372, 0.3147, 1.377), (-0.9543, 0.1913, 1.377), (-0.9539, 0.1831, 1.481), (-0.9593, 0.1726, 1.583), (-0.9751, 0.1606, 1.679), (-0.9403, -0.9772, 1.676), (-0.9498, -0.9686, 1.583), (-0.949, -0.9609, 1.482), (-0.9408, -0.9558, 1.379), (-1.066, -0.932, 1.379), (-1.073, -0.9377, 1.482), (-1.076, -0.9475, 1.582), (-1.071, -0.9595, 1.667)], [], [(135, 107, 19), (99, 106, 107), (100, 19, 20), (125, 141, 39), (141, 138, 140), (136, 102, 89), (89, 40, 106), (40, 125, 39), (1, 40, 103), (123, 121, 122), (112, 120, 104), (113, 77, 120), (121, 141, 78), (122, 78, 124), (124, 15, 14), (173, 104, 74), (74, 130, 129), (66, 114, 105), (69, 105, 174), (174, 112, 173), (116, 108, 168), (167, 108, 114), (114, 110, 113), (145, 107, 79), (147, 79, 149), (150, 74, 81), (152, 81, 154), (154, 58, 57), (47, 110, 108), (105, 113, 112), (104, 115, 130), (23, 84, 155), (158, 84, 160), (160, 168, 167), (103, 39, 121), (951, 282, 942), (879, 350, 1022), (134, 125, 102), (137, 89, 99), (895, 362, 879), (887, 337, 926), (915, 355, 894), (899, 296, 934), (165, 117, 23), (138, 27, 140), (86, 23, 27), (156, 160, 87), (963, 310, 962), (73, 66, 69), (883, 293, 950), (983, 294, 883), (887, 339, 368), (140, 90, 15), (15, 159, 14), (159, 155, 158), (894, 285, 906), (1023, 308, 1014), (919, 359, 895), (899, 285, 284), (907, 346, 990), (927, 312, 914), (674, 369, 370), (991, 304, 1006), (914, 345, 907), (151, 154, 93), (30, 93, 31), (31, 171, 166), (1007, 356, 915), (935, 317, 919), (128, 151, 30), (170, 174, 95), (169, 95, 153), (153, 150, 152), (943, 340, 978), (967, 370, 1035), (926, 336, 958), (52, 148, 96), (118, 96, 8), (8, 146, 7), (142, 97, 143), (48, 97, 148), (97, 147, 148), (934, 295, 927), (942, 351, 935), (950, 341, 943), (119, 8, 98), (28, 98, 144), (958, 283, 951), (371, 211, 430), (646, 252, 385), (371, 182, 212), (376, 209, 460), (556, 265, 670), (446, 177, 595), (421, 194, 490), (471, 210, 376), (386, 207, 505), (515, 223, 179), (520, 252, 251), (451, 192, 530), (506, 208, 386), (410, 221, 185), (962, 309, 982), (555, 191, 190), (401, 239, 545), (391, 205, 575), (440, 219, 183), (586, 206, 391), (596, 181, 480), (626, 249, 605), (566, 188, 615), (396, 228, 625), (970, 327, 963), (20, 145, 97), (96, 147, 146), (661, 229, 396), (635, 272, 248), (978, 339, 971), (461, 263, 401), (410, 184, 420), (411, 184, 272), (95, 173, 150), (94, 152, 151), (93, 57, 171), (636, 264, 445), (421, 211, 195), (431, 183, 182), (982, 323, 1002), (990, 347, 983), (995, 305, 991), (445, 204, 470), (481, 225, 446), (460, 193, 451), (470, 277, 461), (480, 180, 471), (490, 226, 481), (521, 223, 491), (496, 207, 191), (536, 276, 565), (515, 178, 506), (520, 220, 585), (530, 224, 521), (531, 222, 221), (545, 238, 536), (546, 190, 222), (565, 198, 556), (575, 189, 566), (576, 220, 219), (27, 155, 90), (88, 158, 156), (87, 167, 66), (660, 262, 230), (595, 176, 586), (117, 168, 84), (606, 217, 596), (605, 233, 645), (615, 218, 606), (1002, 322, 995), (81, 129, 58), (79, 106, 1), (616, 228, 262), (635, 247, 626), (636, 233, 232), (646, 279, 254), (651, 230, 279), (670, 200, 661), (1006, 326, 1030), (1014, 307, 1007), (78, 140, 15), (281, 185, 221), (200, 215, 280), (201, 236, 278), (238, 240, 276), (241, 203, 275), (274, 243, 244), (234, 245, 273), (246, 248, 271), (232, 249, 270), (268, 252, 253), (255, 187, 267), (228, 259, 266), (204, 232, 202), (265, 199, 200), (266, 257, 256), (230, 256, 231), (262, 266, 230), (257, 267, 258), (219, 227, 183), (220, 268, 219), (253, 250, 269), (711, 99, 682), (702, 99, 135), (686, 125, 126), (686, 134, 694), (695, 20, 690), (842, 20, 142), (718, 134, 136), (695, 135, 100), (1015, 350, 360), (1030, 325, 1023), (703, 166, 866), (723, 31, 703), (707, 119, 28), (718, 137, 711), (719, 101, 125), (723, 128, 30), (730, 116, 117), (730, 85, 746), (755, 115, 878), (731, 138, 101), (850, 36, 161), (735, 118, 119), (739, 33, 36), (794, 85, 165), (747, 133, 33), (751, 127, 128), (762, 120, 77), (270, 247, 246), (237, 270, 246), (202, 270, 236), (271, 214, 213), (203, 213, 197), (237, 271, 203), (186, 184, 185), (214, 272, 186), (273, 243, 242), (215, 242, 216), (199, 273, 215), (811, 130, 755), (762, 110, 858), (187, 242, 274), (275, 197, 196), (763, 131, 133), (243, 275, 244), (276, 235, 234), (198, 234, 199), (277, 202, 201), (240, 201, 235), (239, 277, 240), (278, 237, 241), (245, 241, 243), (235, 278, 245), (767, 47, 116), (771, 44, 47), (775, 86, 138), (779, 52, 118), (783, 48, 52), (794, 86, 787), (835, 48, 795), (799, 56, 127), (803, 53, 56), (807, 164, 53), (811, 58, 129), (815, 57, 58), (859, 57, 819), (823, 62, 131), (827, 61, 62), (831, 175, 61), (842, 143, 835), (843, 161, 164), (279, 231, 250), (254, 250, 252), (280, 216, 255), (259, 255, 257), (229, 280, 259), (851, 110, 44), (859, 166, 171), (674, 175, 867), (260, 221, 222), (871, 115, 120), (261, 186, 281), (343, 331, 363), (322, 363, 305), (305, 324, 304), (316, 344, 364), (309, 364, 323), (323, 343, 322), (300, 301, 365), (315, 365, 344), (344, 332, 342), (329, 341, 366), (319, 366, 320), (366, 297, 320), (314, 339, 367), (299, 367, 301), (301, 329, 319), (313, 368, 339), (332, 320, 330), (342, 330, 331), (331, 306, 290), (335, 318, 333), (335, 334, 348), (334, 300, 315), (283, 337, 313), (286, 338, 287), (287, 292, 288), (338, 284, 292), (367, 340, 329), (341, 321, 366), (365, 319, 332), (364, 342, 343), (363, 290, 324), (362, 317, 335), (346, 312, 286), (321, 294, 347), (297, 347, 298), (298, 346, 286), (289, 292, 352), (325, 352, 308), (308, 311, 307), (324, 291, 353), (304, 353, 326), (353, 325, 326), (297, 354, 306), (290, 354, 291), (354, 288, 291), (284, 355, 311), (311, 356, 307), (351, 283, 357), (317, 357, 318), (318, 314, 299), (349, 334, 358), (327, 358, 310), (310, 316, 309), (303, 350, 361), (302, 361, 328), (328, 349, 327), (350, 335, 348), (361, 348, 349), (358, 315, 316), (357, 313, 314), (298, 287, 354), (353, 288, 289), (352, 284, 311), (338, 295, 296), (333, 299, 300), (320, 306, 330), (1031, 302, 1038), (675, 28, 369), (1015, 303, 1031), (55, 666, 665), (665, 667, 664), (667, 663, 664), (663, 669, 662), (669, 661, 662), (172, 656, 655), (655, 657, 654), (654, 658, 653), (653, 659, 652), (652, 660, 651), (111, 655, 650), (650, 654, 649), (649, 653, 648), (648, 652, 647), (647, 651, 646), (80, 641, 640), (640, 642, 639), (639, 643, 638), (643, 637, 638), (644, 636, 637), (35, 631, 630), (630, 632, 629), (629, 633, 628), (633, 627, 628), (627, 635, 626), (12, 621, 620), (620, 622, 619), (622, 618, 619), (623, 617, 618), (617, 625, 616), (21, 611, 610), (610, 612, 609), (609, 613, 608), (608, 614, 607), (614, 606, 607), (32, 601, 641), (641, 602, 642), (642, 603, 643), (643, 604, 644), (604, 645, 644), (67, 610, 600), (600, 609, 599), (599, 608, 598), (598, 607, 597), (607, 596, 597), (38, 591, 590), (590, 592, 589), (589, 593, 588), (588, 594, 587), (594, 586, 587), (76, 620, 656), (620, 657, 656), (657, 618, 658), (658, 617, 659), (617, 660, 659), (68, 581, 580), (580, 582, 579), (579, 583, 578), (583, 577, 578), (577, 585, 576), (6, 571, 570), (570, 572, 569), (569, 573, 568), (568, 574, 567), (574, 566, 567), (54, 561, 560), (560, 562, 559), (559, 563, 558), (563, 557, 558), (564, 556, 557), (24, 551, 550), (550, 552, 549), (549, 553, 548), (548, 554, 547), (547, 555, 546), (83, 541, 540), (540, 542, 539), (539, 543, 538), (543, 537, 538), (544, 536, 537), (70, 550, 535), (535, 549, 534), (534, 548, 533), (533, 547, 532), (532, 546, 531), (25, 526, 525), (525, 527, 524), (524, 528, 523), (523, 529, 522), (522, 530, 521), (22, 516, 581), (581, 517, 582), (582, 518, 583), (583, 519, 584), (584, 520, 585), (41, 511, 510), (510, 512, 509), (509, 513, 508), (508, 514, 507), (514, 506, 507), (162, 540, 561), (561, 539, 562), (539, 563, 562), (563, 537, 564), (537, 565, 564), (9, 501, 500), (500, 502, 499), (502, 498, 499), (503, 497, 498), (497, 505, 496), (71, 525, 495), (495, 524, 494), (494, 523, 493), (493, 522, 492), (492, 521, 491), (26, 486, 485), (485, 487, 484), (487, 483, 484), (488, 482, 483), (482, 490, 481), (42, 476, 475), (475, 477, 474), (474, 478, 473), (473, 479, 472), (479, 471, 472), (163, 466, 465), (465, 467, 464), (464, 468, 463), (468, 462, 463), (469, 461, 462), (10, 456, 455), (455, 457, 454), (454, 458, 453), (453, 459, 452), (459, 451, 452), (72, 485, 450), (450, 484, 449), (449, 483, 448), (448, 482, 447), (447, 481, 446), (59, 441, 466), (466, 442, 467), (467, 443, 468), (443, 469, 468), (444, 470, 469), (43, 436, 435), (435, 437, 434), (434, 438, 433), (433, 439, 432), (432, 440, 431), (11, 426, 425), (425, 427, 424), (427, 423, 424), (428, 422, 423), (429, 421, 422), (132, 640, 441), (441, 639, 442), (442, 638, 443), (638, 444, 443), (637, 445, 444), (157, 416, 415), (415, 417, 414), (414, 418, 413), (413, 419, 412), (412, 420, 411), (45, 406, 416), (416, 407, 417), (417, 408, 418), (418, 409, 419), (409, 420, 419), (163, 405, 82), (465, 404, 405), (464, 403, 404), (403, 462, 402), (402, 461, 401), (91, 415, 631), (631, 414, 632), (632, 413, 633), (633, 412, 634), (634, 411, 635), (29, 665, 400), (400, 664, 399), (399, 663, 398), (663, 397, 398), (662, 396, 397), (75, 400, 621), (621, 399, 622), (622, 398, 623), (623, 397, 624), (624, 396, 625), (46, 570, 611), (611, 569, 612), (612, 568, 613), (613, 567, 614), (567, 615, 614), (92, 630, 601), (601, 629, 602), (602, 628, 603), (628, 604, 603), (627, 605, 604), (3, 600, 476), (476, 599, 477), (477, 598, 478), (478, 597, 479), (597, 480, 479), (13, 590, 395), (395, 589, 394), (394, 588, 393), (588, 392, 393), (587, 391, 392), (4, 580, 436), (436, 579, 437), (437, 578, 438), (438, 577, 439), (439, 576, 440), (60, 395, 571), (571, 394, 572), (572, 393, 573), (573, 392, 574), (392, 575, 574), (34, 405, 541), (541, 404, 542), (542, 403, 543), (403, 544, 543), (402, 545, 544), (49, 500, 551), (551, 499, 552), (552, 498, 553), (553, 497, 554), (554, 496, 555), (5, 535, 406), (406, 534, 407), (407, 533, 408), (408, 532, 409), (409, 531, 410), (16, 510, 390), (390, 509, 389), (389, 508, 388), (388, 507, 387), (387, 506, 386), (50, 455, 526), (526, 454, 527), (527, 453, 528), (528, 452, 529), (452, 530, 529), (109, 381, 516), (516, 382, 517), (382, 518, 517), (383, 519, 518), (384, 520, 519), (2, 495, 511), (511, 494, 512), (512, 493, 513), (513, 492, 514), (514, 491, 515), (63, 390, 501), (501, 389, 502), (502, 388, 503), (388, 504, 503), (387, 505, 504), (17, 475, 380), (380, 474, 379), (379, 473, 378), (378, 472, 377), (472, 376, 377), (51, 425, 486), (486, 424, 487), (487, 423, 488), (423, 489, 488), (422, 490, 489), (0, 450, 591), (591, 449, 592), (592, 448, 593), (593, 447, 594), (594, 446, 595), (139, 560, 666), (666, 559, 667), (667, 558, 668), (558, 669, 668), (557, 670, 669), (64, 380, 456), (456, 379, 457), (457, 378, 458), (458, 377, 459), (377, 460, 459), (18, 435, 375), (375, 434, 374), (374, 433, 373), (433, 372, 373), (372, 431, 371), (37, 650, 381), (381, 649, 382), (649, 383, 382), (383, 647, 384), (647, 385, 384), (65, 375, 426), (426, 374, 427), (427, 373, 428), (373, 429, 428), (372, 430, 429), (225, 710, 678), (678, 709, 677), (677, 708, 676), (676, 707, 675), (260, 875, 874), (874, 876, 873), (873, 877, 872), (877, 871, 872), (671, 176, 177), (672, 870, 671), (673, 869, 672), (674, 868, 673), (178, 863, 862), (862, 864, 861), (861, 865, 860), (860, 866, 859), (214, 855, 854), (854, 856, 853), (853, 857, 852), (852, 858, 851), (180, 847, 846), (846, 848, 845), (845, 849, 844), (844, 850, 843), (182, 839, 838), (838, 840, 837), (840, 836, 837), (841, 835, 836), (206, 870, 834), (834, 869, 833), (833, 868, 832), (832, 867, 831), (205, 834, 830), (830, 833, 829), (829, 832, 828), (828, 831, 827), (189, 830, 826), (826, 829, 825), (825, 828, 824), (824, 827, 823), (208, 862, 822), (822, 861, 821), (821, 860, 820), (860, 819, 820), (208, 818, 207), (818, 821, 817), (817, 820, 816), (816, 819, 815), (191, 818, 814), (814, 817, 813), (813, 816, 812), (812, 815, 811), (210, 846, 810), (810, 845, 809), (809, 844, 808), (808, 843, 807), (209, 810, 806), (806, 809, 805), (805, 808, 804), (804, 807, 803), (193, 806, 802), (802, 805, 801), (801, 804, 800), (800, 803, 799), (212, 838, 798), (798, 837, 797), (837, 796, 797), (836, 795, 796), (274, 791, 790), (791, 789, 790), (789, 793, 788), (788, 794, 787), (211, 798, 786), (786, 797, 785), (785, 796, 784), (784, 795, 783), (195, 786, 782), (782, 785, 781), (781, 784, 780), (780, 783, 779), (187, 790, 778), (778, 789, 777), (777, 788, 776), (776, 787, 775), (213, 854, 774), (774, 853, 773), (773, 852, 772), (772, 851, 771), (197, 774, 770), (770, 773, 769), (769, 772, 768), (768, 771, 767), (188, 826, 766), (766, 825, 765), (765, 824, 764), (764, 823, 763), (261, 759, 855), (855, 760, 856), (760, 857, 856), (761, 858, 857), (190, 814, 758), (814, 757, 758), (813, 756, 757), (812, 755, 756), (281, 874, 759), (759, 873, 760), (760, 872, 761), (761, 871, 762), (192, 802, 754), (754, 801, 753), (753, 800, 752), (752, 799, 751), (218, 766, 750), (750, 765, 749), (749, 764, 748), (748, 763, 747), (244, 743, 791), (791, 744, 792), (744, 793, 792), (793, 746, 794), (217, 750, 742), (742, 749, 741), (741, 748, 740), (740, 747, 739), (194, 782, 738), (738, 781, 737), (737, 780, 736), (736, 779, 735), (181, 742, 847), (847, 741, 848), (848, 740, 849), (849, 739, 850), (267, 778, 734), (734, 777, 733), (733, 776, 732), (732, 775, 731), (222, 758, 875), (875, 757, 876), (757, 877, 876), (756, 878, 877), (196, 743, 275), (743, 728, 744), (728, 745, 744), (745, 730, 746), (196, 770, 727), (727, 769, 728), (728, 768, 729), (729, 767, 730), (224, 754, 726), (726, 753, 725), (725, 752, 724), (724, 751, 723), (258, 734, 722), (722, 733, 721), (721, 732, 720), (720, 731, 719), (250, 715, 714), (714, 716, 713), (713, 717, 712), (712, 718, 711), (226, 738, 710), (710, 737, 709), (709, 736, 708), (708, 735, 707), (224, 706, 223), (706, 725, 705), (705, 724, 704), (704, 723, 703), (223, 863, 179), (863, 705, 864), (864, 704, 865), (704, 866, 865), (253, 698, 268), (698, 700, 697), (697, 701, 696), (696, 702, 695), (231, 691, 715), (715, 692, 716), (716, 693, 717), (717, 694, 718), (183, 687, 839), (839, 688, 840), (840, 689, 841), (841, 690, 842), (227, 698, 687), (687, 697, 688), (688, 696, 689), (689, 695, 690), (256, 683, 691), (691, 684, 692), (692, 685, 693), (685, 694, 693), (258, 683, 257), (722, 684, 683), (721, 685, 684), (685, 719, 686), (253, 679, 699), (699, 680, 700), (700, 681, 701), (701, 682, 702), (269, 714, 679), (679, 713, 680), (713, 681, 680), (681, 711, 682), (225, 671, 177), (671, 677, 672), (672, 676, 673), (673, 675, 674), (1018, 369, 28), (1017, 1034, 1018), (1017, 1032, 1033), (1016, 1031, 1032), (370, 1034, 1035), (1035, 1033, 1036), (1036, 1032, 1037), (1032, 1038, 1037), (164, 1026, 53), (1027, 1025, 1026), (1028, 1024, 1025), (1029, 1023, 1024), (28, 1019, 1018), (1018, 1020, 1017), (1017, 1021, 1016), (1016, 1022, 1015), (56, 1010, 127), (1011, 1009, 1010), (1012, 1008, 1009), (1013, 1007, 1008), (161, 1027, 164), (1003, 1028, 1027), (1004, 1029, 1028), (1005, 1030, 1029), (133, 998, 33), (999, 997, 998), (1000, 996, 997), (1001, 995, 996), (33, 994, 36), (998, 993, 994), (997, 992, 993), (996, 991, 992), (88, 987, 986), (986, 988, 985), (985, 989, 984), (989, 983, 984), (131, 999, 133), (979, 1000, 999), (980, 1001, 1000), (981, 1002, 1001), (123, 975, 974), (974, 976, 973), (976, 972, 973), (977, 971, 972), (175, 966, 61), (967, 965, 966), (968, 964, 965), (969, 963, 964), (62, 979, 131), (959, 980, 979), (960, 981, 980), (961, 982, 981), (79, 954, 149), (955, 953, 954), (956, 952, 953), (957, 951, 952), (124, 947, 946), (946, 948, 945), (948, 944, 945), (949, 943, 944), (147, 938, 146), (939, 937, 938), (940, 936, 937), (941, 935, 936), (69, 931, 930), (930, 932, 929), (932, 928, 929), (933, 927, 928), (79, 923, 955), (955, 924, 956), (924, 957, 956), (925, 958, 957), (328, 1038, 302), (970, 1037, 1038), (969, 1036, 1037), (968, 1035, 1036), (122, 946, 975), (975, 945, 976), (976, 944, 977), (944, 978, 977), (7, 938, 922), (938, 921, 922), (937, 920, 921), (936, 919, 920), (127, 918, 128), (1010, 917, 918), (1009, 916, 917), (1008, 915, 916), (87, 911, 910), (910, 912, 909), (912, 908, 909), (913, 907, 908), (36, 1003, 161), (994, 1004, 1003), (993, 1005, 1004), (992, 1006, 1005), (73, 930, 911), (911, 929, 912), (912, 928, 913), (928, 914, 913), (156, 910, 987), (987, 909, 988), (988, 908, 989), (908, 990, 989), (169, 903, 902), (902, 904, 901), (901, 905, 900), (900, 906, 899), (8, 922, 898), (898, 921, 897), (897, 920, 896), (896, 919, 895), (53, 1011, 56), (1026, 1012, 1011), (1025, 1013, 1012), (1024, 1014, 1013), (153, 891, 903), (903, 892, 904), (892, 905, 904), (893, 906, 905), (103, 974, 890), (890, 973, 889), (889, 972, 888), (888, 971, 887), (159, 986, 886), (886, 985, 885), (985, 884, 885), (984, 883, 884), (14, 886, 947), (947, 885, 948), (885, 949, 948), (884, 950, 949), (61, 959, 62), (966, 960, 959), (965, 961, 960), (964, 962, 961), (170, 902, 931), (931, 901, 932), (901, 933, 932), (900, 934, 933), (94, 918, 891), (918, 892, 891), (917, 893, 892), (916, 894, 893), (1, 890, 923), (923, 889, 924), (889, 925, 924), (888, 926, 925), (98, 898, 882), (898, 881, 882), (897, 880, 881), (896, 879, 880), (144, 882, 1019), (882, 1020, 1019), (881, 1021, 1020), (880, 1022, 1021), (147, 954, 939), (939, 953, 940), (953, 941, 940), (952, 942, 941), (135, 99, 107), (99, 89, 106), (100, 135, 19), (125, 101, 141), (141, 101, 138), (136, 134, 102), (89, 102, 40), (40, 102, 125), (1, 106, 40), (123, 103, 121), (112, 113, 120), (113, 110, 77), (121, 39, 141), (122, 121, 78), (124, 78, 15), (173, 112, 104), (74, 104, 130), (66, 167, 114), (69, 66, 105), (174, 105, 112), (116, 47, 108), (167, 168, 108), (114, 108, 110), (145, 19, 107), (147, 145, 79), (150, 173, 74), (152, 150, 81), (154, 81, 58), (47, 44, 110), (105, 114, 113), (104, 120, 115), (23, 117, 84), (158, 155, 84), (160, 84, 168), (103, 40, 39), (951, 283, 282), (879, 362, 350), (134, 126, 125), (137, 136, 89), (895, 359, 362), (887, 368, 337), (915, 356, 355), (899, 284, 296), (165, 85, 117), (138, 86, 27), (86, 165, 23), (156, 158, 160), (963, 327, 310), (73, 87, 66), (883, 294, 293), (983, 347, 294), (887, 971, 339), (140, 27, 90), (15, 90, 159), (159, 90, 155), (894, 355, 285), (1023, 325, 308), (919, 317, 359), (899, 906, 285), (907, 345, 346), (927, 295, 312), (674, 675, 369), (991, 305, 304), (914, 312, 345), (151, 152, 154), (30, 151, 93), (31, 93, 171), (1007, 307, 356), (935, 351, 317), (128, 94, 151), (170, 69, 174), (169, 170, 95), (153, 95, 150), (943, 341, 340), (967, 175, 370), (926, 337, 336), (52, 48, 148), (118, 52, 96), (8, 96, 146), (142, 20, 97), (48, 143, 97), (97, 145, 147), (934, 296, 295), (942, 282, 351), (950, 293, 341), (119, 118, 8), (28, 119, 98), (958, 336, 283), (371, 212, 211), (646, 254, 252), (371, 431, 182), (376, 210, 209), (556, 198, 265), (446, 225, 177), (421, 195, 194), (471, 180, 210), (386, 208, 207), (515, 491, 223), (520, 385, 252), (451, 193, 192), (506, 178, 208), (410, 531, 221), (962, 310, 309), (555, 496, 191), (401, 263, 239), (391, 206, 205), (440, 576, 219), (586, 176, 206), (596, 217, 181), (626, 247, 249), (566, 189, 188), (396, 229, 228), (970, 328, 327), (20, 19, 145), (96, 148, 147), (661, 200, 229), (635, 411, 272), (978, 340, 339), (461, 277, 263), (410, 185, 184), (411, 420, 184), (95, 174, 173), (94, 153, 152), (93, 154, 57), (636, 232, 264), (421, 430, 211), (431, 440, 183), (982, 309, 323), (990, 346, 347), (995, 322, 305), (445, 264, 204), (481, 226, 225), (460, 209, 193), (470, 204, 277), (480, 181, 180), (490, 194, 226), (521, 224, 223), (496, 505, 207), (536, 238, 276), (515, 179, 178), (520, 251, 220), (530, 192, 224), (531, 546, 222), (545, 239, 238), (546, 555, 190), (565, 276, 198), (575, 205, 189), (576, 585, 220), (27, 23, 155), (88, 159, 158), (87, 160, 167), (660, 616, 262), (595, 177, 176), (117, 116, 168), (606, 218, 217), (605, 249, 233), (615, 188, 218), (1002, 323, 322), (81, 74, 129), (79, 107, 106), (616, 625, 228), (635, 248, 247), (636, 645, 233), (646, 651, 279), (651, 660, 230), (670, 265, 200), (1006, 304, 326), (1014, 308, 307), (78, 141, 140), (281, 186, 185), (200, 199, 215), (201, 202, 236), (238, 239, 240), (241, 237, 203), (274, 242, 243), (234, 235, 245), (246, 247, 248), (232, 233, 249), (268, 251, 252), (255, 216, 187), (228, 229, 259), (204, 264, 232), (265, 198, 199), (266, 259, 257), (230, 266, 256), (262, 228, 266), (257, 255, 267), (219, 268, 227), (220, 251, 268), (253, 252, 250), (711, 137, 99), (702, 682, 99), (686, 719, 125), (686, 126, 134), (695, 100, 20), (842, 690, 20), (718, 694, 134), (695, 702, 135), (1015, 1022, 350), (1030, 326, 325), (703, 31, 166), (723, 30, 31), (707, 735, 119), (718, 136, 137), (719, 731, 101), (723, 751, 128), (730, 767, 116), (730, 117, 85), (755, 130, 115), (731, 775, 138), (850, 739, 36), (735, 779, 118), (739, 747, 33), (794, 746, 85), (747, 763, 133), (751, 799, 127), (762, 871, 120), (270, 249, 247), (237, 236, 270), (202, 232, 270), (271, 248, 214), (203, 271, 213), (237, 246, 271), (186, 272, 184), (214, 248, 272), (273, 245, 243), (215, 273, 242), (199, 234, 273), (811, 129, 130), (762, 77, 110), (187, 216, 242), (275, 203, 197), (763, 823, 131), (243, 241, 275), (276, 240, 235), (198, 276, 234), (277, 204, 202), (240, 277, 201), (239, 263, 277), (278, 236, 237), (245, 278, 241), (235, 201, 278), (767, 771, 47), (771, 851, 44), (775, 787, 86), (779, 783, 52), (783, 795, 48), (794, 165, 86), (835, 143, 48), (799, 803, 56), (803, 807, 53), (807, 843, 164), (811, 815, 58), (815, 819, 57), (859, 171, 57), (823, 827, 62), (827, 831, 61), (831, 867, 175), (842, 142, 143), (843, 850, 161), (279, 230, 231), (254, 279, 250), (280, 215, 216), (259, 280, 255), (229, 200, 280), (851, 858, 110), (859, 866, 166), (674, 370, 175), (260, 281, 221), (871, 878, 115), (261, 214, 186), (343, 342, 331), (322, 343, 363), (305, 363, 324), (316, 315, 344), (309, 316, 364), (323, 364, 343), (300, 299, 301), (315, 300, 365), (344, 365, 332), (329, 340, 341), (319, 329, 366), (366, 321, 297), (314, 313, 339), (299, 314, 367), (301, 367, 329), (313, 337, 368), (332, 319, 320), (342, 332, 330), (331, 330, 306), (335, 317, 318), (335, 333, 334), (334, 333, 300), (283, 336, 337), (286, 312, 338), (287, 338, 292), (338, 296, 284), (367, 339, 340), (341, 293, 321), (365, 301, 319), (364, 344, 342), (363, 331, 290), (362, 359, 317), (346, 345, 312), (321, 293, 294), (297, 321, 347), (298, 347, 346), (289, 288, 292), (325, 289, 352), (308, 352, 311), (324, 290, 291), (304, 324, 353), (353, 289, 325), (297, 298, 354), (290, 306, 354), (354, 287, 288), (284, 285, 355), (311, 355, 356), (351, 282, 283), (317, 351, 357), (318, 357, 314), (349, 348, 334), (327, 349, 358), (310, 358, 316), (303, 360, 350), (302, 303, 361), (328, 361, 349), (350, 362, 335), (361, 350, 348), (358, 334, 315), (357, 283, 313), (298, 286, 287), (353, 291, 288), (352, 292, 284), (338, 312, 295), (333, 318, 299), (320, 297, 306), (1031, 303, 302), (675, 707, 28), (1015, 360, 303), (55, 139, 666), (665, 666, 667), (667, 668, 663), (663, 668, 669), (669, 670, 661), (172, 76, 656), (655, 656, 657), (654, 657, 658), (653, 658, 659), (652, 659, 660), (111, 172, 655), (650, 655, 654), (649, 654, 653), (648, 653, 652), (647, 652, 651), (80, 32, 641), (640, 641, 642), (639, 642, 643), (643, 644, 637), (644, 645, 636), (35, 91, 631), (630, 631, 632), (629, 632, 633), (633, 634, 627), (627, 634, 635), (12, 75, 621), (620, 621, 622), (622, 623, 618), (623, 624, 617), (617, 624, 625), (21, 46, 611), (610, 611, 612), (609, 612, 613), (608, 613, 614), (614, 615, 606), (32, 92, 601), (641, 601, 602), (642, 602, 603), (643, 603, 604), (604, 605, 645), (67, 21, 610), (600, 610, 609), (599, 609, 608), (598, 608, 607), (607, 606, 596), (38, 0, 591), (590, 591, 592), (589, 592, 593), (588, 593, 594), (594, 595, 586), (76, 12, 620), (620, 619, 657), (657, 619, 618), (658, 618, 617), (617, 616, 660), (68, 22, 581), (580, 581, 582), (579, 582, 583), (583, 584, 577), (577, 584, 585), (6, 60, 571), (570, 571, 572), (569, 572, 573), (568, 573, 574), (574, 575, 566), (54, 162, 561), (560, 561, 562), (559, 562, 563), (563, 564, 557), (564, 565, 556), (24, 49, 551), (550, 551, 552), (549, 552, 553), (548, 553, 554), (547, 554, 555), (83, 34, 541), (540, 541, 542), (539, 542, 543), (543, 544, 537), (544, 545, 536), (70, 24, 550), (535, 550, 549), (534, 549, 548), (533, 548, 547), (532, 547, 546), (25, 50, 526), (525, 526, 527), (524, 527, 528), (523, 528, 529), (522, 529, 530), (22, 109, 516), (581, 516, 517), (582, 517, 518), (583, 518, 519), (584, 519, 520), (41, 2, 511), (510, 511, 512), (509, 512, 513), (508, 513, 514), (514, 515, 506), (162, 83, 540), (561, 540, 539), (539, 538, 563), (563, 538, 537), (537, 536, 565), (9, 63, 501), (500, 501, 502), (502, 503, 498), (503, 504, 497), (497, 504, 505), (71, 25, 525), (495, 525, 524), (494, 524, 523), (493, 523, 522), (492, 522, 521), (26, 51, 486), (485, 486, 487), (487, 488, 483), (488, 489, 482), (482, 489, 490), (42, 3, 476), (475, 476, 477), (474, 477, 478), (473, 478, 479), (479, 480, 471), (163, 59, 466), (465, 466, 467), (464, 467, 468), (468, 469, 462), (469, 470, 461), (10, 64, 456), (455, 456, 457), (454, 457, 458), (453, 458, 459), (459, 460, 451), (72, 26, 485), (450, 485, 484), (449, 484, 483), (448, 483, 482), (447, 482, 481), (59, 132, 441), (466, 441, 442), (467, 442, 443), (443, 444, 469), (444, 445, 470), (43, 4, 436), (435, 436, 437), (434, 437, 438), (433, 438, 439), (432, 439, 440), (11, 65, 426), (425, 426, 427), (427, 428, 423), (428, 429, 422), (429, 430, 421), (132, 80, 640), (441, 640, 639), (442, 639, 638), (638, 637, 444), (637, 636, 445), (157, 45, 416), (415, 416, 417), (414, 417, 418), (413, 418, 419), (412, 419, 420), (45, 5, 406), (416, 406, 407), (417, 407, 408), (418, 408, 409), (409, 410, 420), (163, 465, 405), (465, 464, 404), (464, 463, 403), (403, 463, 462), (402, 462, 461), (91, 157, 415), (631, 415, 414), (632, 414, 413), (633, 413, 412), (634, 412, 411), (29, 55, 665), (400, 665, 664), (399, 664, 663), (663, 662, 397), (662, 661, 396), (75, 29, 400), (621, 400, 399), (622, 399, 398), (623, 398, 397), (624, 397, 396), (46, 6, 570), (611, 570, 569), (612, 569, 568), (613, 568, 567), (567, 566, 615), (92, 35, 630), (601, 630, 629), (602, 629, 628), (628, 627, 604), (627, 626, 605), (3, 67, 600), (476, 600, 599), (477, 599, 598), (478, 598, 597), (597, 596, 480), (13, 38, 590), (395, 590, 589), (394, 589, 588), (588, 587, 392), (587, 586, 391), (4, 68, 580), (436, 580, 579), (437, 579, 578), (438, 578, 577), (439, 577, 576), (60, 13, 395), (571, 395, 394), (572, 394, 393), (573, 393, 392), (392, 391, 575), (34, 82, 405), (541, 405, 404), (542, 404, 403), (403, 402, 544), (402, 401, 545), (49, 9, 500), (551, 500, 499), (552, 499, 498), (553, 498, 497), (554, 497, 496), (5, 70, 535), (406, 535, 534), (407, 534, 533), (408, 533, 532), (409, 532, 531), (16, 41, 510), (390, 510, 509), (389, 509, 508), (388, 508, 507), (387, 507, 506), (50, 10, 455), (526, 455, 454), (527, 454, 453), (528, 453, 452), (452, 451, 530), (109, 37, 381), (516, 381, 382), (382, 383, 518), (383, 384, 519), (384, 385, 520), (2, 71, 495), (511, 495, 494), (512, 494, 493), (513, 493, 492), (514, 492, 491), (63, 16, 390), (501, 390, 389), (502, 389, 388), (388, 387, 504), (387, 386, 505), (17, 42, 475), (380, 475, 474), (379, 474, 473), (378, 473, 472), (472, 471, 376), (51, 11, 425), (486, 425, 424), (487, 424, 423), (423, 422, 489), (422, 421, 490), (0, 72, 450), (591, 450, 449), (592, 449, 448), (593, 448, 447), (594, 447, 446), (139, 54, 560), (666, 560, 559), (667, 559, 558), (558, 557, 669), (557, 556, 670), (64, 17, 380), (456, 380, 379), (457, 379, 378), (458, 378, 377), (377, 376, 460), (18, 43, 435), (375, 435, 434), (374, 434, 433), (433, 432, 372), (372, 432, 431), (37, 111, 650), (381, 650, 649), (649, 648, 383), (383, 648, 647), (647, 646, 385), (65, 18, 375), (426, 375, 374), (427, 374, 373), (373, 372, 429), (372, 371, 430), (225, 226, 710), (678, 710, 709), (677, 709, 708), (676, 708, 707), (260, 222, 875), (874, 875, 876), (873, 876, 877), (877, 878, 871), (671, 870, 176), (672, 869, 870), (673, 868, 869), (674, 867, 868), (178, 179, 863), (862, 863, 864), (861, 864, 865), (860, 865, 866), (214, 261, 855), (854, 855, 856), (853, 856, 857), (852, 857, 858), (180, 181, 847), (846, 847, 848), (845, 848, 849), (844, 849, 850), (182, 183, 839), (838, 839, 840), (840, 841, 836), (841, 842, 835), (206, 176, 870), (834, 870, 869), (833, 869, 868), (832, 868, 867), (205, 206, 834), (830, 834, 833), (829, 833, 832), (828, 832, 831), (189, 205, 830), (826, 830, 829), (825, 829, 828), (824, 828, 827), (208, 178, 862), (822, 862, 861), (821, 861, 860), (860, 859, 819), (208, 822, 818), (818, 822, 821), (817, 821, 820), (816, 820, 819), (191, 207, 818), (814, 818, 817), (813, 817, 816), (812, 816, 815), (210, 180, 846), (810, 846, 845), (809, 845, 844), (808, 844, 843), (209, 210, 810), (806, 810, 809), (805, 809, 808), (804, 808, 807), (193, 209, 806), (802, 806, 805), (801, 805, 804), (800, 804, 803), (212, 182, 838), (798, 838, 837), (837, 836, 796), (836, 835, 795), (274, 244, 791), (791, 792, 789), (789, 792, 793), (788, 793, 794), (211, 212, 798), (786, 798, 797), (785, 797, 796), (784, 796, 795), (195, 211, 786), (782, 786, 785), (781, 785, 784), (780, 784, 783), (187, 274, 790), (778, 790, 789), (777, 789, 788), (776, 788, 787), (213, 214, 854), (774, 854, 853), (773, 853, 852), (772, 852, 851), (197, 213, 774), (770, 774, 773), (769, 773, 772), (768, 772, 771), (188, 189, 826), (766, 826, 825), (765, 825, 824), (764, 824, 823), (261, 281, 759), (855, 759, 760), (760, 761, 857), (761, 762, 858), (190, 191, 814), (814, 813, 757), (813, 812, 756), (812, 811, 755), (281, 260, 874), (759, 874, 873), (760, 873, 872), (761, 872, 871), (192, 193, 802), (754, 802, 801), (753, 801, 800), (752, 800, 799), (218, 188, 766), (750, 766, 765), (749, 765, 764), (748, 764, 763), (244, 275, 743), (791, 743, 744), (744, 745, 793), (793, 745, 746), (217, 218, 750), (742, 750, 749), (741, 749, 748), (740, 748, 747), (194, 195, 782), (738, 782, 781), (737, 781, 780), (736, 780, 779), (181, 217, 742), (847, 742, 741), (848, 741, 740), (849, 740, 739), (267, 187, 778), (734, 778, 777), (733, 777, 776), (732, 776, 775), (222, 190, 758), (875, 758, 757), (757, 756, 877), (756, 755, 878), (196, 727, 743), (743, 727, 728), (728, 729, 745), (745, 729, 730), (196, 197, 770), (727, 770, 769), (728, 769, 768), (729, 768, 767), (224, 192, 754), (726, 754, 753), (725, 753, 752), (724, 752, 751), (258, 267, 734), (722, 734, 733), (721, 733, 732), (720, 732, 731), (250, 231, 715), (714, 715, 716), (713, 716, 717), (712, 717, 718), (226, 194, 738), (710, 738, 737), (709, 737, 736), (708, 736, 735), (224, 726, 706), (706, 726, 725), (705, 725, 724), (704, 724, 723), (223, 706, 863), (863, 706, 705), (864, 705, 704), (704, 703, 866), (253, 699, 698), (698, 699, 700), (697, 700, 701), (696, 701, 702), (231, 256, 691), (715, 691, 692), (716, 692, 693), (717, 693, 694), (183, 227, 687), (839, 687, 688), (840, 688, 689), (841, 689, 690), (227, 268, 698), (687, 698, 697), (688, 697, 696), (689, 696, 695), (256, 257, 683), (691, 683, 684), (692, 684, 685), (685, 686, 694), (258, 722, 683), (722, 721, 684), (721, 720, 685), (685, 720, 719), (253, 269, 679), (699, 679, 680), (700, 680, 681), (701, 681, 682), (269, 250, 714), (679, 714, 713), (713, 712, 681), (681, 712, 711), (225, 678, 671), (671, 678, 677), (672, 677, 676), (673, 676, 675), (1018, 1034, 369), (1017, 1033, 1034), (1017, 1016, 1032), (1016, 1015, 1031), (370, 369, 1034), (1035, 1034, 1033), (1036, 1033, 1032), (1032, 1031, 1038), (164, 1027, 1026), (1027, 1028, 1025), (1028, 1029, 1024), (1029, 1030, 1023), (28, 144, 1019), (1018, 1019, 1020), (1017, 1020, 1021), (1016, 1021, 1022), (56, 1011, 1010), (1011, 1012, 1009), (1012, 1013, 1008), (1013, 1014, 1007), (161, 1003, 1027), (1003, 1004, 1028), (1004, 1005, 1029), (1005, 1006, 1030), (133, 999, 998), (999, 1000, 997), (1000, 1001, 996), (1001, 1002, 995), (33, 998, 994), (998, 997, 993), (997, 996, 992), (996, 995, 991), (88, 156, 987), (986, 987, 988), (985, 988, 989), (989, 990, 983), (131, 979, 999), (979, 980, 1000), (980, 981, 1001), (981, 982, 1002), (123, 122, 975), (974, 975, 976), (976, 977, 972), (977, 978, 971), (175, 967, 966), (967, 968, 965), (968, 969, 964), (969, 970, 963), (62, 959, 979), (959, 960, 980), (960, 961, 981), (961, 962, 982), (79, 955, 954), (955, 956, 953), (956, 957, 952), (957, 958, 951), (124, 14, 947), (946, 947, 948), (948, 949, 944), (949, 950, 943), (147, 939, 938), (939, 940, 937), (940, 941, 936), (941, 942, 935), (69, 170, 931), (930, 931, 932), (932, 933, 928), (933, 934, 927), (79, 1, 923), (955, 923, 924), (924, 925, 957), (925, 926, 958), (328, 970, 1038), (970, 969, 1037), (969, 968, 1036), (968, 967, 1035), (122, 124, 946), (975, 946, 945), (976, 945, 944), (944, 943, 978), (7, 146, 938), (938, 937, 921), (937, 936, 920), (936, 935, 919), (127, 1010, 918), (1010, 1009, 917), (1009, 1008, 916), (1008, 1007, 915), (87, 73, 911), (910, 911, 912), (912, 913, 908), (913, 914, 907), (36, 994, 1003), (994, 993, 1004), (993, 992, 1005), (992, 991, 1006), (73, 69, 930), (911, 930, 929), (912, 929, 928), (928, 927, 914), (156, 87, 910), (987, 910, 909), (988, 909, 908), (908, 907, 990), (169, 153, 903), (902, 903, 904), (901, 904, 905), (900, 905, 906), (8, 7, 922), (898, 922, 921), (897, 921, 920), (896, 920, 919), (53, 1026, 1011), (1026, 1025, 1012), (1025, 1024, 1013), (1024, 1023, 1014), (153, 94, 891), (903, 891, 892), (892, 893, 905), (893, 894, 906), (103, 123, 974), (890, 974, 973), (889, 973, 972), (888, 972, 971), (159, 88, 986), (886, 986, 985), (985, 984, 884), (984, 983, 883), (14, 159, 886), (947, 886, 885), (885, 884, 949), (884, 883, 950), (61, 966, 959), (966, 965, 960), (965, 964, 961), (964, 963, 962), (170, 169, 902), (931, 902, 901), (901, 900, 933), (900, 899, 934), (94, 128, 918), (918, 917, 892), (917, 916, 893), (916, 915, 894), (1, 103, 890), (923, 890, 889), (889, 888, 925), (888, 887, 926), (98, 8, 898), (898, 897, 881), (897, 896, 880), (896, 895, 879), (144, 98, 882), (882, 881, 1020), (881, 880, 1021), (880, 879, 1022), (147, 149, 954), (939, 954, 953), (953, 952, 941), (952, 951, 942)])
me_plane_003.materials.append(mat_material_003)
me_plane_003.use_remesh_preserve_volume = False
me_plane_003.use_remesh_preserve_attributes = False
me_plane_003.use_mirror_vertex_groups = False
me_plane_003.update()
me_cube_005 = bpy.data.meshes.new('Cube.005')
me_cube_005.from_pydata([(-0.2721, 0.7458, 1.441), (0.546, -0.5587, 1.297), (0.1532, 1.186, 1.041), (1.155, 0.901, 0.4823), (-0.9961, 0.4529, 1.116), (-1.169, 0.6291, 0.4942), (1.165, 0.91, 0.1979), (0.9483, 1.002, -0.39), (-0.51, 0.8558, -1.187), (-0.6621, -0.1809, -1.4), (-0.07853, 0.09173, -1.652), (-0.5984, -1.075, 0.7655), (-0.8645, -0.7468, 0.7823), (-1.147, -0.4204, -0.2062), (-0.4262, -1.307, -0.1738), (-0.9546, -0.6726, -0.8925), (0.8903, -0.5223, 1.066), (1.195, 0.4145, 0.5982), (0.8881, 0.4944, -0.8579), (1.191, 0.6547, 0.129), (0.5109, -0.02641, -1.483), (0.2983, -1.126, -0.317), (-0.1709, 1.316, 0.3169), (-0.9129, 1.002, 0.01501), (-0.2067, 1.366, -0.6042), (-0.5402, 1.234, -0.872)], [], [(19, 18, 7, 6), (8, 10, 9), (11, 1, 0, 4, 12), (19, 6, 3, 17), (16, 21, 20, 18, 19, 17), (22, 24, 25, 23), (20, 21, 14, 15, 9, 10), (5, 13, 12, 4), (14, 11, 12, 13, 15), (3, 2, 0, 1, 16, 17), (14, 21, 16, 1, 11), (8, 25, 24, 7, 18, 20, 10), (9, 15, 13, 5, 23, 25, 8), (2, 22, 23, 5, 4, 0), (3, 6, 7, 24, 22, 2)])
me_cube_005.materials.append(mat_material_004)
me_cube_005.use_remesh_preserve_volume = False
me_cube_005.use_remesh_preserve_attributes = False
me_cube_005.use_mirror_vertex_groups = False
me_cube_005.update()
me_cube_004 = bpy.data.meshes.new('Cube.004')
me_cube_004.from_pydata([(-0.2721, 0.7458, 1.441), (0.546, -0.5587, 1.297), (0.1532, 1.186, 1.041), (1.155, 0.901, 0.4823), (-0.9961, 0.4529, 1.116), (-1.169, 0.6291, 0.4942), (1.165, 0.91, 0.1979), (0.9483, 1.002, -0.39), (-0.51, 0.8558, -1.187), (-0.6621, -0.1809, -1.4), (-0.07853, 0.09173, -1.652), (-0.5984, -1.075, 0.7655), (-0.8645, -0.7468, 0.7823), (-1.147, -0.4204, -0.2062), (-0.4262, -1.307, -0.1738), (-0.9546, -0.6726, -0.8925), (0.8903, -0.5223, 1.066), (1.195, 0.4145, 0.5982), (0.8881, 0.4944, -0.8579), (1.191, 0.6547, 0.129), (0.5109, -0.02641, -1.483), (0.2983, -1.126, -0.317), (-0.1709, 1.316, 0.3169), (-0.9129, 1.002, 0.01501), (-0.2067, 1.366, -0.6042), (-0.5402, 1.234, -0.872)], [], [(19, 18, 7, 6), (8, 10, 9), (11, 1, 0, 4, 12), (19, 6, 3, 17), (16, 21, 20, 18, 19, 17), (22, 24, 25, 23), (20, 21, 14, 15, 9, 10), (5, 13, 12, 4), (14, 11, 12, 13, 15), (3, 2, 0, 1, 16, 17), (14, 21, 16, 1, 11), (8, 25, 24, 7, 18, 20, 10), (9, 15, 13, 5, 23, 25, 8), (2, 22, 23, 5, 4, 0), (3, 6, 7, 24, 22, 2)])
me_cube_004.materials.append(mat_material_004)
me_cube_004.use_remesh_preserve_volume = False
me_cube_004.use_remesh_preserve_attributes = False
me_cube_004.use_mirror_vertex_groups = False
me_cube_004.update()
me_cube_003 = bpy.data.meshes.new('Cube.003')
me_cube_003.from_pydata([(-0.2721, 0.7458, 1.441), (0.546, -0.5587, 1.297), (0.1532, 1.186, 1.041), (1.155, 0.901, 0.4823), (-0.9961, 0.4529, 1.116), (-1.169, 0.6291, 0.4942), (1.165, 0.91, 0.1979), (0.9483, 1.002, -0.39), (-0.51, 0.8558, -1.187), (-0.6621, -0.1809, -1.4), (-0.07853, 0.09173, -1.652), (-0.5984, -1.075, 0.7655), (-0.8645, -0.7468, 0.7823), (-1.147, -0.4204, -0.2062), (-0.4262, -1.307, -0.1738), (-0.9546, -0.6726, -0.8925), (0.8903, -0.5223, 1.066), (1.195, 0.4145, 0.5982), (0.8881, 0.4944, -0.8579), (1.191, 0.6547, 0.129), (0.5109, -0.02641, -1.483), (0.2983, -1.126, -0.317), (-0.1709, 1.316, 0.3169), (-0.9129, 1.002, 0.01501), (-0.2067, 1.366, -0.6042), (-0.5402, 1.234, -0.872)], [], [(19, 18, 7, 6), (8, 10, 9), (11, 1, 0, 4, 12), (19, 6, 3, 17), (16, 21, 20, 18, 19, 17), (22, 24, 25, 23), (20, 21, 14, 15, 9, 10), (5, 13, 12, 4), (14, 11, 12, 13, 15), (3, 2, 0, 1, 16, 17), (14, 21, 16, 1, 11), (8, 25, 24, 7, 18, 20, 10), (9, 15, 13, 5, 23, 25, 8), (2, 22, 23, 5, 4, 0), (3, 6, 7, 24, 22, 2)])
me_cube_003.materials.append(mat_material_004)
me_cube_003.use_remesh_preserve_volume = False
me_cube_003.use_remesh_preserve_attributes = False
me_cube_003.use_mirror_vertex_groups = False
me_cube_003.update()
me_plane = bpy.data.meshes.new('Plane')
me_plane.from_pydata([(-1.0, 1.0, 0.0), (1.0, 1.0, 0.0), (-1.0, -1.0, 1.326), (1.0, -1.0, 1.326), (-1.0, -1.0, 0.4226), (-1.0, -0.5774, 0.0), (-1.0, -0.9793, 0.292), (-1.0, -0.9193, 0.1742), (-1.0, -0.8258, 0.08072), (-1.0, -0.708, 0.02069), (1.0, -0.5774, 0.0), (1.0, -1.0, 0.4226), (1.0, -0.708, 0.02069), (1.0, -0.8258, 0.08072), (1.0, -0.9193, 0.1742), (1.0, -0.9793, 0.292)], [], [(11, 4, 2, 3), (4, 11, 15, 6), (6, 15, 14, 7), (7, 14, 13, 8), (8, 13, 12, 9), (9, 12, 10, 5), (5, 10, 1, 0)])
me_plane.polygons.foreach_set('use_smooth', [True] * 7)
me_plane.materials.append(mat_material_001)
me_plane.use_remesh_preserve_volume = False
me_plane.use_remesh_preserve_attributes = False
me_plane.use_mirror_vertex_groups = False
me_plane.update()
me_cube = bpy.data.meshes.new('Cube')
me_cube.from_pydata([(-0.2721, 0.7458, 1.441), (0.546, -0.5587, 1.297), (0.1532, 1.186, 1.041), (1.155, 0.901, 0.4823), (-0.9961, 0.4529, 1.116), (-1.169, 0.6291, 0.4942), (1.165, 0.91, 0.1979), (0.9483, 1.002, -0.39), (-0.51, 0.8558, -1.187), (-0.6621, -0.1809, -1.4), (-0.07853, 0.09173, -1.652), (-0.5984, -1.075, 0.7655), (-0.8645, -0.7468, 0.7823), (-1.147, -0.4204, -0.2062), (-0.4262, -1.307, -0.1738), (-0.9546, -0.6726, -0.8925), (0.8903, -0.5223, 1.066), (1.195, 0.4145, 0.5982), (0.8881, 0.4944, -0.8579), (1.191, 0.6547, 0.129), (0.5109, -0.02641, -1.483), (0.2983, -1.126, -0.317), (-0.1709, 1.316, 0.3169), (-0.9129, 1.002, 0.01501), (-0.2067, 1.366, -0.6042), (-0.5402, 1.234, -0.872)], [], [(19, 18, 7, 6), (8, 10, 9), (11, 1, 0, 4, 12), (19, 6, 3, 17), (16, 21, 20, 18, 19, 17), (22, 24, 25, 23), (20, 21, 14, 15, 9, 10), (5, 13, 12, 4), (14, 11, 12, 13, 15), (3, 2, 0, 1, 16, 17), (14, 21, 16, 1, 11), (8, 25, 24, 7, 18, 20, 10), (9, 15, 13, 5, 23, 25, 8), (2, 22, 23, 5, 4, 0), (3, 6, 7, 24, 22, 2)])
me_cube.materials.append(mat_material_004)
me_cube.use_remesh_preserve_volume = False
me_cube.use_remesh_preserve_attributes = False
me_cube.use_mirror_vertex_groups = False
me_cube.update()
me_cube_001 = bpy.data.meshes.new('Cube.001')
me_cube_001.from_pydata([(-0.2721, 0.7458, 1.441), (0.546, -0.5587, 1.297), (0.1532, 1.186, 1.041), (1.155, 0.901, 0.4823), (-0.9961, 0.4529, 1.116), (-1.169, 0.6291, 0.4942), (1.165, 0.91, 0.1979), (0.9483, 1.002, -0.39), (-0.51, 0.8558, -1.187), (-0.6621, -0.1809, -1.4), (-0.07853, 0.09173, -1.652), (-0.5984, -1.075, 0.7655), (-0.8645, -0.7468, 0.7823), (-1.147, -0.4204, -0.2062), (-0.4262, -1.307, -0.1738), (-0.9546, -0.6726, -0.8925), (0.8903, -0.5223, 1.066), (1.195, 0.4145, 0.5982), (0.8881, 0.4944, -0.8579), (1.191, 0.6547, 0.129), (0.5109, -0.02641, -1.483), (0.2983, -1.126, -0.317), (-0.1709, 1.316, 0.3169), (-0.9129, 1.002, 0.01501), (-0.2067, 1.366, -0.6042), (-0.5402, 1.234, -0.872)], [], [(19, 18, 7, 6), (8, 10, 9), (11, 1, 0, 4, 12), (19, 6, 3, 17), (16, 21, 20, 18, 19, 17), (22, 24, 25, 23), (20, 21, 14, 15, 9, 10), (5, 13, 12, 4), (14, 11, 12, 13, 15), (3, 2, 0, 1, 16, 17), (14, 21, 16, 1, 11), (8, 25, 24, 7, 18, 20, 10), (9, 15, 13, 5, 23, 25, 8), (2, 22, 23, 5, 4, 0), (3, 6, 7, 24, 22, 2)])
me_cube_001.materials.append(mat_material_004)
me_cube_001.use_remesh_preserve_volume = False
me_cube_001.use_remesh_preserve_attributes = False
me_cube_001.use_mirror_vertex_groups = False
me_cube_001.update()
me_cube_002 = bpy.data.meshes.new('Cube.002')
me_cube_002.from_pydata([(-0.2721, 0.7458, 1.441), (0.546, -0.5587, 1.297), (0.1532, 1.186, 1.041), (1.155, 0.901, 0.4823), (-0.9961, 0.4529, 1.116), (-1.169, 0.6291, 0.4942), (1.165, 0.91, 0.1979), (0.9483, 1.002, -0.39), (-0.51, 0.8558, -1.187), (-0.6621, -0.1809, -1.4), (-0.07853, 0.09173, -1.652), (-0.5984, -1.075, 0.7655), (-0.8645, -0.7468, 0.7823), (-1.147, -0.4204, -0.2062), (-0.4262, -1.307, -0.1738), (-0.9546, -0.6726, -0.8925), (0.8903, -0.5223, 1.066), (1.195, 0.4145, 0.5982), (0.8881, 0.4944, -0.8579), (1.191, 0.6547, 0.129), (0.5109, -0.02641, -1.483), (0.2983, -1.126, -0.317), (-0.1709, 1.316, 0.3169), (-0.9129, 1.002, 0.01501), (-0.2067, 1.366, -0.6042), (-0.5402, 1.234, -0.872)], [], [(19, 18, 7, 6), (8, 10, 9), (11, 1, 0, 4, 12), (19, 6, 3, 17), (16, 21, 20, 18, 19, 17), (22, 24, 25, 23), (20, 21, 14, 15, 9, 10), (5, 13, 12, 4), (14, 11, 12, 13, 15), (3, 2, 0, 1, 16, 17), (14, 21, 16, 1, 11), (8, 25, 24, 7, 18, 20, 10), (9, 15, 13, 5, 23, 25, 8), (2, 22, 23, 5, 4, 0), (3, 6, 7, 24, 22, 2)])
me_cube_002.materials.append(mat_material_004)
me_cube_002.use_remesh_preserve_volume = False
me_cube_002.use_remesh_preserve_attributes = False
me_cube_002.use_mirror_vertex_groups = False
me_cube_002.update()

# ---- objects
ob_formacao = bpy.data.objects.new('Formacao', me_plane_003)
ob_cube_005 = bpy.data.objects.new('Cube.005', me_cube_005)
ob_cube_004 = bpy.data.objects.new('Cube.004', me_cube_004)
ob_cube_003 = bpy.data.objects.new('Cube.003', me_cube_003)
ob_plane_001 = bpy.data.objects.new('Plane.001', me_plane)
ob_cube = bpy.data.objects.new('Cube', me_cube)
ob_cube_001 = bpy.data.objects.new('Cube.001', me_cube_001)
ob_cube_002 = bpy.data.objects.new('Cube.002', me_cube_002)

# ---- transforms, parenting, visibility, modifiers, constraints
ob_formacao.location = (10.56, 3.555, 0.2873)
ob_formacao.rotation_euler = (0.0, -0.0, 2.138)
ob_formacao.scale = (1.907, 1.589, 1.907)
ob_formacao.lineart.crease_threshold = 0.0
ob_cube_005.location = (-0.3418, 1.114, 0.8881)
ob_cube_005.rotation_euler = (-2.938, 0.1648, 4.761)
ob_cube_005.scale = (1.456, 1.456, 1.456)
ob_cube_005.lock_rotations_4d = False
ob_cube_005.empty_display_type = 'ARROWS'
ob_cube_005.lineart.crease_threshold = 0.0
ob_cube_004.location = (0.0529, -2.536, 2.061)
ob_cube_004.rotation_euler = (-0.2785, -0.311, -0.04361)
ob_cube_004.scale = (2.804, 2.804, 2.804)
ob_cube_004.lock_rotations_4d = False
ob_cube_004.empty_display_type = 'ARROWS'
ob_cube_004.lineart.crease_threshold = 0.0
ob_cube_003.location = (3.096, -0.6958, 1.697)
ob_cube_003.rotation_euler = (-0.0681, -0.9663, -0.04021)
ob_cube_003.scale = (2.02, 2.02, 2.02)
ob_cube_003.lock_rotations_4d = False
ob_cube_003.empty_display_type = 'ARROWS'
ob_cube_003.lineart.crease_threshold = 0.0
ob_plane_001.location = (50.4, 0.0, 0.3116)
ob_plane_001.scale = (13.46, 9.242, 9.242)
ob_plane_001.lineart.crease_threshold = 0.0
ob_cube.location = (-8.241, -0.6958, 1.348)
ob_cube.rotation_euler = (0.0, -0.3226, 0.3368)
ob_cube.scale = (2.02, 2.02, 2.02)
ob_cube.lock_rotations_4d = False
ob_cube.empty_display_type = 'ARROWS'
ob_cube.lineart.crease_threshold = 0.0
ob_cube_001.location = (-11.28, -1.812, 1.923)
ob_cube_001.rotation_euler = (-0.2785, -0.311, 1.744)
ob_cube_001.scale = (2.804, 2.804, 2.804)
ob_cube_001.lock_rotations_4d = False
ob_cube_001.empty_display_type = 'ARROWS'
ob_cube_001.lineart.crease_threshold = 0.0
ob_cube_002.location = (-11.68, 1.114, 1.414)
ob_cube_002.rotation_euler = (-1.482, -0.02963, 4.881)
ob_cube_002.scale = (1.456, 1.456, 1.456)
ob_cube_002.lock_rotations_4d = False
ob_cube_002.empty_display_type = 'ARROWS'
ob_cube_002.lineart.crease_threshold = 0.0

# ---- collection membership
col_collection_1.objects.link(ob_formacao)
col_collection_1.objects.link(ob_cube_005)
col_collection_1.objects.link(ob_cube_004)
col_collection_1.objects.link(ob_cube_003)
col_collection_1.objects.link(ob_plane_001)
col_collection_1.objects.link(ob_cube)
col_collection_1.objects.link(ob_cube_001)
col_collection_1.objects.link(ob_cube_002)

# ---- scene / render settings (as saved in the file)
scene.frame_start = 1; scene.frame_end = 250; scene.frame_set(1)
scene.render.engine = 'CYCLES'
scene.render.resolution_percentage = 50
scene.render.dither_intensity = 0.0
scene.cycles.use_denoising = False
scene.cycles.samples = 20
scene.cycles.sampling_pattern = 'TABULATED_SOBOL'
scene.cycles.light_sampling_threshold = 0.0
scene.cycles.use_adaptive_sampling = False
scene.cycles.use_light_tree = False
scene.cycles.blur_glossy = 0.0
scene.cycles.sample_clamp_indirect = 0.0
scene.view_settings.view_transform = 'Standard'
bpy.context.view_layer.update()

# ---- added for rendering (the .blend has no active camera and no usable light): camera, sun
cam_auto = bpy.data.cameras.new('AutoCamera')
cam_auto.lens = 50.0
cam_auto.sensor_width = 36.0
cam_auto.clip_end = 1365.4
ob_auto_camera = bpy.data.objects.new('AutoCamera', cam_auto)
scene.collection.objects.link(ob_auto_camera)
ob_auto_camera.location = (101.532, -93.3613, 66.3653)
ob_auto_camera.rotation_euler = (1.09748, -7.21219e-08, 0.694738)
scene.camera = ob_auto_camera
light_auto_sun = bpy.data.lights.new('AutoSun', 'SUN')
light_auto_sun.energy = 3.0
light_auto_sun.angle = 0.0523599
ob_auto_sun = bpy.data.objects.new('AutoSun', light_auto_sun)
scene.collection.objects.link(ob_auto_sun)
ob_auto_sun.rotation_euler = (0.872665, 0.174533, 0.523599)
bpy.context.view_layer.update()
